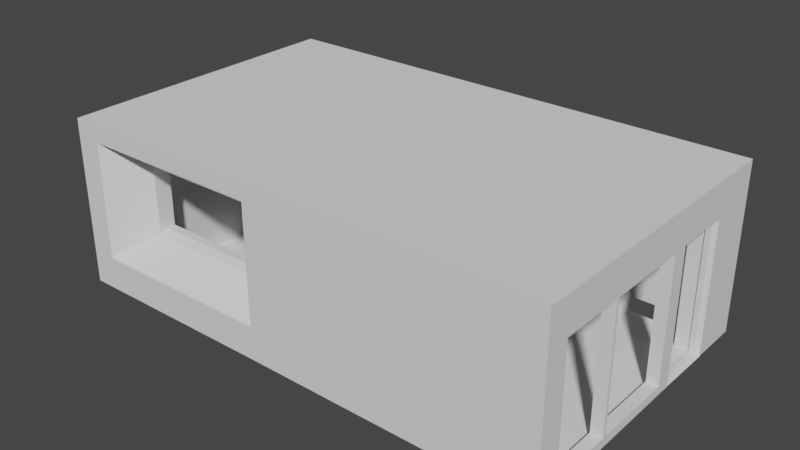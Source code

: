 # Source: walls1.blend  (saved by Blender 4.0.36; exported with 4.5.12 LTS)
import bpy
from mathutils import Matrix  # noqa: F401  (used for matrix-valued properties, if any)

bpy.ops.wm.read_factory_settings(use_empty=True)
scene = bpy.context.scene
scene.name = 'Scene'

# ---- collections
col_collection = bpy.data.collections.new('Collection'); scene.collection.children.link(col_collection)

# ---- materials (node trees are filled in below, after node groups)
mat_ceiling = bpy.data.materials.new('ceiling')
mat_ceiling.use_transparent_shadow = False
mat_floor = bpy.data.materials.new('floor')
mat_floor.use_transparent_shadow = False
mat_floor.roughness = 1.0
mat_bedroomwall = bpy.data.materials.new('bedroomwall')
mat_bedroomwall.use_transparent_shadow = False
mat_bedroomwall.roughness = 1.0
mat_bedback_wall = bpy.data.materials.new('bedback_wall')
mat_bedback_wall.use_transparent_shadow = False
mat_roomwall = bpy.data.materials.new('roomwall')
mat_roomwall.use_transparent_shadow = False
mat_doorframe = bpy.data.materials.new('doorframe')
mat_doorframe.use_transparent_shadow = False
mat_glass_wall_glass4 = bpy.data.materials.new('glass_wall_glass4')
mat_glass_wall_glass4.use_transparent_shadow = False
mat_glass_wall_glass4.roughness = 1.0
mat_bedroom_wall4 = bpy.data.materials.new('bedroom_wall4')
mat_bedroom_wall4.use_transparent_shadow = False
mat_bedroom_wall4.roughness = 1.0
mat_window = bpy.data.materials.new('Window')
mat_window.use_transparent_shadow = False

# ---- material node trees
mat_ceiling.use_nodes = True; mat_ceiling.node_tree.nodes.clear()
_N = mat_ceiling.node_tree.nodes; _L = mat_ceiling.node_tree.links
n0 = _N.new('ShaderNodeBsdfPrincipled'); n0.name = 'Principled BSDF'; n0.location = (10, 300)
n0.inputs[3].default_value = 1.45
n1 = _N.new('ShaderNodeOutputMaterial'); n1.name = 'Material Output'; n1.location = (300, 300)
_L.new(n0.outputs[0], n1.inputs[0])
n1.is_active_output = True
mat_floor.use_nodes = True; mat_floor.node_tree.nodes.clear()
_N = mat_floor.node_tree.nodes; _L = mat_floor.node_tree.links
n0 = _N.new('ShaderNodeBsdfPrincipled'); n0.name = 'Principled BSDF'; n0.location = (0, 300)
n0.distribution = 'GGX'
n0.subsurface_method = 'RANDOM_WALK_SKIN'
n0.inputs[2].default_value = 1.0
n0.inputs[3].default_value = 1.45
n0.inputs[13].default_value = 0.0
n0.inputs[27].default_value = (0.0, 0.0, 0.0, 1.0)
n0.inputs[28].default_value = 1.0
n1 = _N.new('ShaderNodeOutputMaterial'); n1.name = 'Material Output'; n1.location = (280, 300)
_L.new(n0.outputs[0], n1.inputs[0])
n1.is_active_output = True
mat_bedroomwall.use_nodes = True; mat_bedroomwall.node_tree.nodes.clear()
_N = mat_bedroomwall.node_tree.nodes; _L = mat_bedroomwall.node_tree.links
n0 = _N.new('ShaderNodeBsdfPrincipled'); n0.name = 'Principled BSDF'; n0.location = (0, 300)
n0.distribution = 'GGX'
n0.subsurface_method = 'RANDOM_WALK_SKIN'
n0.inputs[2].default_value = 1.0
n0.inputs[3].default_value = 1.45
n0.inputs[13].default_value = 0.0
n0.inputs[27].default_value = (0.0, 0.0, 0.0, 1.0)
n0.inputs[28].default_value = 1.0
n1 = _N.new('ShaderNodeOutputMaterial'); n1.name = 'Material Output'; n1.location = (280, 300)
_L.new(n0.outputs[0], n1.inputs[0])
n1.is_active_output = True
mat_bedback_wall.use_nodes = True; mat_bedback_wall.node_tree.nodes.clear()
_N = mat_bedback_wall.node_tree.nodes; _L = mat_bedback_wall.node_tree.links
n0 = _N.new('ShaderNodeBsdfPrincipled'); n0.name = 'Principled BSDF'; n0.location = (10, 300)
n0.distribution = 'GGX'
n0.subsurface_method = 'RANDOM_WALK_SKIN'
n0.inputs[3].default_value = 1.45
n0.inputs[27].default_value = (0.0, 0.0, 0.0, 1.0)
n0.inputs[28].default_value = 1.0
n1 = _N.new('ShaderNodeOutputMaterial'); n1.name = 'Material Output'; n1.location = (300, 300)
_L.new(n0.outputs[0], n1.inputs[0])
n1.is_active_output = True
mat_roomwall.use_nodes = True; mat_roomwall.node_tree.nodes.clear()
_N = mat_roomwall.node_tree.nodes; _L = mat_roomwall.node_tree.links
n0 = _N.new('ShaderNodeBsdfPrincipled'); n0.name = 'Principled BSDF'; n0.location = (10, 300)
n0.inputs[3].default_value = 1.45
n1 = _N.new('ShaderNodeOutputMaterial'); n1.name = 'Material Output'; n1.location = (300, 300)
_L.new(n0.outputs[0], n1.inputs[0])
n1.is_active_output = True
mat_doorframe.use_nodes = True; mat_doorframe.node_tree.nodes.clear()
_N = mat_doorframe.node_tree.nodes; _L = mat_doorframe.node_tree.links
n0 = _N.new('ShaderNodeBsdfPrincipled'); n0.name = 'Principled BSDF'; n0.location = (10, 300)
n0.inputs[3].default_value = 1.45
n1 = _N.new('ShaderNodeOutputMaterial'); n1.name = 'Material Output'; n1.location = (300, 300)
_L.new(n0.outputs[0], n1.inputs[0])
n1.is_active_output = True
mat_glass_wall_glass4.use_nodes = True; mat_glass_wall_glass4.node_tree.nodes.clear()
_N = mat_glass_wall_glass4.node_tree.nodes; _L = mat_glass_wall_glass4.node_tree.links
n0 = _N.new('ShaderNodeBsdfPrincipled'); n0.name = 'Principled BSDF'; n0.location = (0, 300)
n0.distribution = 'GGX'
n0.subsurface_method = 'RANDOM_WALK_SKIN'
n0.inputs[2].default_value = 1.0
n0.inputs[3].default_value = 1.45
n0.inputs[13].default_value = 0.0
n0.inputs[27].default_value = (0.0, 0.0, 0.0, 1.0)
n0.inputs[28].default_value = 1.0
n1 = _N.new('ShaderNodeOutputMaterial'); n1.name = 'Material Output'; n1.location = (280, 300)
_L.new(n0.outputs[0], n1.inputs[0])
n1.is_active_output = True
mat_bedroom_wall4.use_nodes = True; mat_bedroom_wall4.node_tree.nodes.clear()
_N = mat_bedroom_wall4.node_tree.nodes; _L = mat_bedroom_wall4.node_tree.links
n0 = _N.new('ShaderNodeBsdfPrincipled'); n0.name = 'Principled BSDF'; n0.location = (0, 300)
n0.distribution = 'GGX'
n0.subsurface_method = 'RANDOM_WALK_SKIN'
n0.inputs[2].default_value = 1.0
n0.inputs[3].default_value = 1.45
n0.inputs[13].default_value = 0.0
n0.inputs[27].default_value = (0.0, 0.0, 0.0, 1.0)
n0.inputs[28].default_value = 1.0
n1 = _N.new('ShaderNodeOutputMaterial'); n1.name = 'Material Output'; n1.location = (280, 300)
_L.new(n0.outputs[0], n1.inputs[0])
n1.is_active_output = True
mat_window.use_nodes = True; mat_window.node_tree.nodes.clear()
_N = mat_window.node_tree.nodes; _L = mat_window.node_tree.links
n0 = _N.new('ShaderNodeBsdfPrincipled'); n0.name = 'Principled BSDF'; n0.location = (10, 300)
n0.distribution = 'GGX'
n0.subsurface_method = 'RANDOM_WALK_SKIN'
n0.inputs[3].default_value = 1.45
n0.inputs[27].default_value = (0.0, 0.0, 0.0, 1.0)
n0.inputs[28].default_value = 1.0
n1 = _N.new('ShaderNodeOutputMaterial'); n1.name = 'Material Output'; n1.location = (300, 300)
_L.new(n0.outputs[0], n1.inputs[0])
n1.is_active_output = True

# ---- world
world_world = bpy.data.worlds.new('World'); scene.world = world_world
world_world.use_nodes = True; world_world.node_tree.nodes.clear()
_N = world_world.node_tree.nodes; _L = world_world.node_tree.links
n0 = _N.new('ShaderNodeOutputWorld'); n0.name = 'World Output'; n0.location = (300, 300)
n1 = _N.new('ShaderNodeBackground'); n1.name = 'Background'; n1.location = (10, 300)
n1.inputs[0].default_value = (0.05088, 0.05088, 0.05088, 1.0)
_L.new(n1.outputs[0], n0.inputs[0])
n0.is_active_output = True
world_world.color = (0.05088, 0.05088, 0.05088)
world_world.use_sun_shadow = False
world_world.sun_shadow_jitter_overblur = 0.0

# ---- meshes
me_floor_mesh_001 = bpy.data.meshes.new('floor_mesh.001')
me_floor_mesh_001.from_pydata([(308.5, 0.0, 363.9), (116.0, 0.0, 363.9), (116.0, 0.0, 161.6), (308.5, 0.0, 161.6), (454.4, 0.0, 161.6), (454.4, 0.0, 363.9), (475.4, 0.0, 363.9), (475.4, 0.0, 161.6), (454.1, 0.0, 96.26), (475.4, 0.0, 101.5), (308.5, 0.0, 96.26), (454.7, 0.0, 91.8), (475.4, 0.0, 96.97), (308.5, 0.0, 91.8), (454.4, 0.0, 61.8), (475.4, 0.0, 69.5), (308.5, 0.0, 61.8), (454.4, 0.0, -29.04), (475.4, 0.0, -29.04), (478.2, 0.1122, 69.26), (478.2, 0.1122, -28.8), (308.5, 0.0, -29.04), (454.4, 0.0, -59.55), (308.5, 0.0, -59.55), (116.0, 0.0, -29.04), (116.0, 0.0, -59.55), (116.0, 0.0, 91.78), (116.0, 0.0, 96.28), (478.4, 1.437, -25.95), (486.9, 1.437, -25.95), (486.9, 1.437, 66.41), (478.4, 1.437, 66.41), (494.7, 0.0, 69.5), (491.8, 0.263, -28.48), (495.0, -1.099, -28.73), (491.8, 0.263, 68.93), (116.0, 0.0, 61.8), (116.0, 4.135e-06, 146.6), (113.3, 0.3081, 145.7), (113.3, 0.3081, 62.61), (113.1, 1.6, 142.3), (113.1, 1.6, 66.03), (97.49, 7.629e-06, 146.6), (-278.4, -3.075e-06, 1.471), (97.52, -7.629e-06, 61.8), (-278.4, -2.609e-05, 306.3), (101.4, 1.6, 66.03), (101.2, 0.3844, 62.81), (419.0, 0.1519, -68.35), (354.6, 7.629e-06, -71.94), (419.9, 3.815e-06, -72.0), (355.1, 0.1519, -68.35), (424.4, 0.002369, -71.89), (425.0, 0.1519, -68.35), (454.4, 0.0, -71.94), (453.9, 0.1519, -68.35), (451.2, 0.9594, -68.35), (451.2, 0.9594, -61.06), (424.0, 0.9594, -61.06), (424.0, 0.9594, -68.35), (418.0, 0.9594, -61.06), (418.0, 0.9594, -68.35), (357.8, 0.9594, -68.35), (357.8, 0.9594, -61.06), (354.6, 7.629e-06, -59.55), (424.4, 3.815e-06, -59.55), (453.6, 0.2323, -61.06), (424.9, 0.2323, -61.06), (419.9, 3.815e-06, -59.55), (418.9, 0.2323, -61.06), (355.4, 0.2324, -61.06), (97.52, -3.075e-06, 1.471), (-278.4, -1.427e-05, 149.7), (-278.4, -7.86e-06, 64.86), (6.084, -2.609e-05, 306.3), (6.296, -3.075e-06, 1.471), (5.875, -1.116e-05, 63.01), (5.148, -1.113e-06, 147.2), (-39.92, -1.293e-05, 63.62), (-40.41, -5.514e-06, 147.9), (-39.99, 4.555e-06, 306.3), (-39.57, -3.075e-06, 1.471), (-235.9, -2.021e-05, 64.15), (-235.7, -2.389e-05, 149.1), (-235.9, -2.596e-05, 306.3), (-235.5, -3.075e-06, 1.471), (-278.4, -2.413e-05, 280.3), (97.52, -2.417e-05, 280.9), (6.084, -2.417e-05, 280.9), (-39.91, -1.396e-05, 281.4), (-235.2, -3.471e-05, 279.9), (116.0, 3e-06, -59.55), (116.0, 33.96, -59.55), (116.0, 217.1, -59.55), (354.6, 272.1, -59.55), (116.0, 272.1, -59.55), (116.0, 3e-06, 363.9), (116.0, 33.96, 146.6), (116.0, 33.96, 363.9), (116.0, 217.1, 363.9), (116.0, 272.1, 146.6), (116.0, 272.1, 363.9), (454.4, 3e-06, -59.55), (454.4, 33.96, -29.04), (454.4, 3e-06, -29.04), (454.4, 33.96, -59.55), (454.4, 217.1, -29.04), (454.4, 217.1, -59.55), (454.4, 272.1, -28.89), (454.4, 272.1, -59.55), (116.0, 3e-06, -29.04), (116.0, 33.96, -29.04), (116.0, 3e-06, 61.8), (116.0, 33.96, 61.8), (116.0, 217.1, -29.04), (116.0, 272.1, -29.82), (116.0, 217.1, 61.8), (475.4, 33.96, -29.04), (475.4, 3e-06, -29.04), (475.5, 217.2, -29.04), (475.5, 272.2, -29.04), (478.4, 1.437, -25.95), (486.9, 35.13, -25.95), (486.9, 1.437, -25.95), (478.4, 35.13, -25.95), (486.9, 214.4, -25.95), (478.4, 214.4, -25.95), (486.9, 1.437, 66.41), (478.4, 35.13, 66.41), (478.4, 1.437, 66.41), (486.9, 35.13, 66.41), (478.4, 191.9, 66.41), (486.9, 191.9, 66.41), (478.4, 214.4, 66.41), (486.9, 214.4, 66.41), (478.2, 34.05, -28.8), (478.2, 0.1122, -28.8), (478.2, 216.9, -28.8), (475.5, 3e-06, 69.5), (478.2, 0.1122, 69.26), (478.2, 34.05, 69.26), (475.5, 29.25, 69.5), (478.2, 193.7, 69.26), (475.5, 199.8, 69.5), (478.2, 216.9, 69.26), (475.5, 217.2, 69.5), (494.7, 33.96, 69.5), (491.8, 0.263, 68.93), (494.7, 3e-06, 69.5), (491.8, 34.17, 68.93), (494.7, 193.8, 69.5), (491.8, 193.5, 68.93), (494.7, 217.7, 69.5), (491.8, 217.5, 68.93), (495.0, 218.0, -28.73), (491.8, 217.5, -28.48), (495.0, 33.92, -28.73), (491.8, 34.17, -28.48), (495.0, -1.099, -28.73), (491.8, 0.263, -28.48), (308.5, 3e-06, 363.9), (308.5, 33.96, 363.9), (454.4, 3e-06, 363.9), (454.4, 33.96, 363.9), (475.5, 3.951e-06, 363.9), (475.5, 33.97, 363.9), (308.5, 217.1, 363.9), (308.5, 272.1, 363.9), (454.4, 217.1, 363.9), (475.5, 217.5, 363.9), (475.5, 272.2, 363.9), (116.0, 217.1, 146.6), (116.0, 0.0, 61.8), (116.0, 33.96, 61.8), (116.0, 217.1, 61.8), (113.3, 34.32, 145.7), (113.3, 216.3, 145.7), (113.3, 34.32, 62.61), (113.3, 216.3, 62.61), (113.1, 212.7, 142.3), (113.1, 35.86, 142.3), (113.1, 212.7, 66.03), (113.1, 35.86, 66.03), (101.4, 35.86, 142.3), (101.4, 1.6, 142.3), (101.4, 212.7, 142.3), (101.4, 35.86, 66.03), (101.4, 212.7, 66.03), (97.52, 33.96, 61.8), (97.52, 217.1, 61.8), (97.52, 272.1, 61.8), (97.49, 33.96, 146.6), (97.49, 217.1, 146.6), (97.49, 272.1, 146.6), (101.1, 0.3844, 145.5), (101.1, 34.41, 145.5), (101.1, 216.1, 145.5), (101.2, 34.41, 62.81), (101.2, 216.1, 62.81), (451.2, 0.9594, -68.35), (451.2, 35.23, -61.06), (451.2, 0.9594, -61.06), (451.2, 35.23, -68.35), (451.2, 214.2, -61.06), (451.2, 214.2, -68.35), (357.8, 0.9594, -61.06), (357.8, 35.23, -68.35), (357.8, 0.9594, -68.35), (357.8, 35.23, -61.06), (357.8, 214.2, -68.35), (357.8, 214.2, -61.06), (453.6, 0.2323, -61.06), (453.6, 34.26, -61.06), (355.4, 34.26, -61.06), (355.4, 0.2324, -61.06), (355.4, 216.4, -61.06), (453.6, 216.4, -61.06), (354.6, 33.96, -59.55), (354.6, 1.144e-05, -59.55), (354.6, 217.1, -59.55), (454.4, 3.815e-06, -59.55), (454.4, 33.96, -59.55), (454.4, 217.1, -59.55), (495.0, 217.8, 96.5), (495.0, 14.47, 235.2), (495.0, 217.8, 348.8), (475.6, 272.3, 69.53), (475.6, 272.3, 96.3), (475.6, 217.8, 96.46), (475.6, 199.8, 96.46), (475.6, 29.25, 96.46), (475.6, 217.8, 235.2), (475.6, 14.47, 96.45), (475.6, 272.3, 235.2), (475.6, 3e-06, 96.43), (475.6, 3e-06, 235.2), (475.6, 272.3, 240.8), (475.6, 14.47, 235.2), (475.6, 217.8, 240.8), (475.6, 14.47, 240.8), (475.6, 3e-06, 240.8), (475.6, 3e-06, 348.8), (475.6, 217.8, 348.8), (475.6, 14.47, 348.8), (475.6, 34.02, 348.8), (475.6, 272.3, 348.8), (495.0, 34.02, 348.8), (495.0, 199.8, 96.5), (495.0, 29.25, 96.5), (495.0, 14.47, 96.5), (495.0, 217.8, 235.2), (495.0, 217.8, 240.8), (495.0, 14.47, 240.8), (495.0, 14.47, 348.8), (-235.9, 33.96, 306.3), (-39.99, 33.96, 306.3), (-235.7, 272.1, 306.3), (-39.87, 272.1, 306.3), (-235.9, 217.1, 306.3), (-39.99, 217.1, 306.3), (-235.9, 101.7, 306.3), (-39.99, 210.3, 306.3), (-235.9, 210.3, 306.3), (-39.99, 101.7, 306.3), (-278.4, 33.96, 1.471), (-278.4, 217.1, 1.471), (-278.4, 272.1, 1.471), (-278.4, 33.96, 306.3), (-278.4, 217.1, 306.3), (-278.4, 272.1, 306.3), (6.084, 33.96, 306.3), (6.084, 217.1, 306.3), (6.084, 272.1, 306.3), (6.084, 33.96, 280.9), (6.084, 217.1, 280.9), (6.084, 272.1, 280.9), (97.52, 33.96, 280.9), (97.52, 217.1, 280.9), (97.52, 272.1, 280.9), (97.52, 217.1, 1.471), (97.52, 33.96, 1.471), (97.52, 272.1, 1.471), (-235.9, 210.3, 310.9), (-39.99, 101.7, 310.9), (-235.9, 101.7, 310.9), (-39.99, 210.3, 310.9), (-235.9, 210.3, 319.0), (-39.99, 101.7, 319.0), (-235.9, 101.7, 319.0), (-39.99, 210.3, 319.0), (6.296, 33.96, 1.471), (-39.57, 217.1, 1.471), (-278.4, 33.96, 64.86), (-278.4, 272.1, 149.7), (6.296, 272.1, 1.471), (-278.4, 217.1, 149.7), (116.0, 272.1, 161.6), (308.5, 272.1, 161.6), (454.4, 272.1, 363.9), (308.5, 272.1, 121.4), (116.0, 272.1, 61.8), (454.4, 272.1, 161.4), (475.4, 272.1, 363.9), (475.4, 272.1, 161.4), (454.4, 272.1, 104.6), (475.4, 272.1, 101.4), (308.5, 272.1, 80.34), (454.4, 272.1, 93.97), (475.4, 272.1, 96.85), (308.5, 272.1, 69.48), (454.4, 272.1, 69.52), (475.4, 272.1, 69.53), (308.5, 272.1, -28.76), (308.5, 272.1, -59.55), (475.4, 272.1, -29.04), (6.296, 217.1, 1.471), (-278.4, 272.1, 64.86), (-278.4, 33.96, 149.7), (6.024, 272.1, 62.63), (5.996, 272.1, 147.2), (-278.4, 272.1, 280.3), (-278.4, 217.1, 280.3), (-278.4, 33.96, 280.3), (-278.4, 217.1, 64.86), (-235.5, 217.1, 1.471), (-39.57, 272.1, 1.471), (-235.5, 272.1, 1.471), (-235.5, 33.96, 1.471), (-39.57, 33.96, 1.471), (-39.82, 272.1, 147.6), (-235.6, 272.1, 149.3), (-235.6, 272.1, 64.52), (-39.79, 272.1, 62.99), (-235.6, 272.1, 280.4), (-39.74, 272.1, 280.8)], [], [(17, 14, 15), (18, 17, 15), (33, 29, 35), (29, 30, 35), (2, 1, 0), (0, 3, 2), (4, 3, 0), (0, 5, 4), (4, 5, 6), (6, 7, 4), (8, 4, 7), (7, 9, 8), (3, 4, 8), (8, 10, 3), (2, 3, 10), (10, 27, 2), (11, 8, 9), (9, 12, 11), (13, 10, 8), (8, 11, 13), (14, 11, 12), (12, 15, 14), (11, 14, 16), (16, 13, 11), (16, 14, 17), (17, 21, 16), (18, 15, 19), (19, 20, 18), (21, 17, 22), (22, 23, 21), (24, 21, 23), (23, 25, 24), (21, 24, 172), (172, 16, 21), (13, 16, 172), (172, 26, 13), (10, 13, 26), (26, 27, 10), (30, 29, 28), (28, 31, 30), (32, 34, 33), (33, 35, 32), (31, 28, 20), (20, 19, 31), (39, 38, 37), (36, 39, 37), (41, 40, 38), (38, 39, 41), (41, 46, 184, 40), (42, 194, 47, 44), (194, 184, 46, 47), (51, 48, 50, 49), (53, 52, 50, 48), (55, 54, 52, 53), (59, 58, 57, 56), (61, 60, 58, 59), (63, 60, 61, 62), (53, 59, 56, 55), (48, 61, 59, 53), (62, 61, 48, 51), (65, 22, 66), (66, 67, 65), (68, 65, 67), (67, 69, 68), (64, 68, 69), (69, 70, 64), (67, 66, 57), (57, 58, 67), (69, 67, 58), (58, 60, 69), (70, 69, 60), (60, 63, 70), (85, 43, 73, 82), (83, 82, 73, 72), (89, 80, 74, 88), (42, 44, 76, 77), (71, 75, 76, 44), (90, 84, 80, 89), (77, 76, 78, 79), (75, 81, 78, 76), (86, 45, 84, 90), (79, 78, 82, 83), (81, 85, 82, 78), (72, 86, 90, 83), (83, 90, 89, 79), (79, 89, 88, 77), (77, 88, 87, 42), (92, 91, 218, 217), (93, 92, 217, 219), (95, 93, 219, 94), (98, 96, 37, 97), (99, 98, 97, 171), (101, 99, 171, 100), (105, 102, 104, 103), (107, 105, 103, 106), (109, 107, 106, 108), (111, 110, 91, 92), (113, 112, 110, 111), (114, 111, 92, 93), (116, 113, 111, 114), (115, 114, 93, 95), (300, 116, 114, 115), (171, 116, 300, 100), (103, 104, 118, 117), (106, 103, 117, 119), (108, 106, 119, 120), (124, 121, 123, 122), (126, 124, 122, 125), (109, 94, 219, 107), (130, 127, 129, 128), (132, 130, 128, 131), (134, 132, 131, 133), (125, 134, 133, 126), (118, 136, 135, 117), (119, 117, 135, 137), (141, 140, 139, 138), (143, 142, 140, 141), (145, 144, 142, 143), (149, 146, 148, 147), (130, 149, 147, 127), (151, 150, 146, 149), (132, 151, 149, 130), (153, 152, 150, 151), (134, 153, 151, 132), (155, 154, 152, 153), (125, 155, 153, 134), (119, 137, 144, 145), (157, 156, 154, 155), (159, 158, 156, 157), (122, 157, 155, 125), (123, 159, 157, 122), (140, 128, 129, 139), (142, 131, 128, 140), (144, 133, 131, 142), (124, 135, 136, 121), (135, 124, 126, 137), (137, 126, 133, 144), (161, 160, 96, 98), (163, 162, 160, 161), (166, 161, 98, 99), (165, 164, 162, 163), (168, 163, 161, 166), (167, 166, 99, 101), (169, 165, 163, 168), (298, 168, 166, 167), (170, 169, 168, 298), (37, 38, 175, 97), (171, 97, 175, 176), (173, 177, 39, 172), (174, 178, 177, 173), (171, 176, 178, 174), (175, 180, 179, 176), (38, 40, 180, 175), (176, 179, 181, 178), (182, 177, 178, 181), (177, 182, 41, 39), (180, 40, 184, 183), (179, 180, 183, 185), (186, 46, 41, 182), (187, 186, 182, 181), (189, 192, 193, 190), (181, 179, 185, 187), (191, 195, 194, 42), (192, 196, 195, 191), (44, 47, 197, 188), (189, 188, 197, 198), (189, 198, 196, 192), (183, 195, 196, 185), (195, 183, 184, 194), (186, 197, 47, 46), (197, 186, 187, 198), (198, 187, 185, 196), (202, 199, 201, 200), (204, 202, 200, 203), (208, 205, 207, 206), (210, 208, 206, 209), (203, 210, 209, 204), (212, 200, 201, 211), (214, 205, 208, 213), (213, 208, 210, 215), (215, 210, 203, 216), (216, 203, 200, 212), (221, 212, 211, 220), (222, 216, 212, 221), (218, 214, 213, 217), (219, 217, 213, 215), (219, 215, 216, 222), (226, 120, 119, 145), (228, 227, 226, 145), (229, 228, 145, 143), (230, 229, 143, 141), (233, 227, 228, 231), (237, 232, 234, 235), (238, 236, 233, 231), (239, 238, 231, 237), (240, 239, 237, 235), (243, 239, 240, 241), (245, 236, 238, 242), (170, 245, 242, 169), (229, 247, 223, 228), (230, 248, 247, 229), (232, 249, 248, 230), (246, 253, 243, 244), (223, 250, 231, 228), (232, 237, 224, 249), (239, 243, 253, 252), (251, 225, 242, 238), (252, 251, 238, 239), (237, 231, 250, 224), (251, 252, 224, 250), (225, 246, 244, 242), (242, 244, 165, 169), (244, 243, 241, 164, 165), (232, 230, 141, 138, 234), (259, 261, 262, 258), (257, 259, 258, 256), (255, 80, 84, 254), (263, 255, 254, 260), (327, 324, 265, 264), (85, 327, 264, 43), (324, 326, 266, 265), (322, 321, 268, 267), (86, 322, 267, 45), (321, 320, 269, 268), (80, 255, 270, 74), (257, 272, 271, 259), (84, 45, 267, 254), (270, 271, 274, 273), (74, 270, 273, 88), (271, 272, 275, 274), (273, 274, 277, 276), (88, 273, 276, 87), (274, 275, 278, 277), (87, 276, 191, 42), (276, 277, 192, 191), (277, 278, 193, 192), (256, 258, 268, 269), (259, 271, 270, 255, 263, 261), (262, 260, 254, 267, 268, 258), (189, 190, 281, 279), (44, 188, 280, 71), (188, 189, 279, 280), (260, 284, 283, 263), (262, 282, 284, 260), (261, 263, 283, 285), (262, 261, 285, 282), (285, 283, 287, 289), (282, 285, 289, 286), (284, 288, 287, 283), (282, 286, 288, 284), (306, 299, 300), (309, 306, 300), (167, 101, 296), (296, 297, 167), (298, 167, 297), (297, 301, 298), (299, 297, 296), (296, 300, 299), (301, 297, 299), (299, 304, 301), (302, 298, 301), (301, 303, 302), (303, 301, 304), (304, 305, 303), (304, 299, 306), (306, 307, 304), (305, 304, 307), (307, 308, 305), (307, 306, 309), (309, 310, 307), (309, 300, 115), (115, 312, 309), (308, 307, 310), (310, 311, 308), (310, 309, 312), (312, 108, 310), (312, 115, 95), (95, 313, 312), (311, 310, 108), (108, 314, 311), (108, 312, 313), (313, 109, 108), (294, 281, 190, 318), (331, 330, 293, 316), (333, 320, 293, 330), (278, 275, 319, 193), (190, 193, 319, 318), (325, 294, 318, 332), (279, 281, 294, 315), (256, 269, 320, 333), (71, 280, 290, 75), (280, 279, 315, 290), (323, 316, 293, 295), (73, 292, 317, 72), (292, 323, 295, 317), (264, 265, 323, 292), (43, 264, 292, 73), (265, 266, 316, 323), (295, 293, 320, 321), (72, 317, 322, 86), (317, 295, 321, 322), (272, 257, 334, 275), (257, 256, 333, 334), (266, 326, 331, 316), (326, 325, 332, 331), (275, 334, 329, 319), (334, 333, 330, 329), (318, 319, 329, 332), (332, 329, 330, 331), (315, 294, 325, 291), (291, 325, 326, 324), (75, 290, 328, 81), (81, 328, 327, 85), (290, 315, 291, 328), (328, 291, 324, 327)])
me_floor_mesh_001.polygons.foreach_set('material_index', [1, 1, 1, 1, 1, 1, 1, 1, 1, 1, 1, 1, 1, 1, 1, 1, 1, 1, 1, 1, 1, 1, 1, 1, 1, 1, 1, 1, 1, 1, 1, 1, 1, 1, 1, 1, 1, 1, 1, 1, 1, 1, 1, 1, 5, 5, 5, 5, 5, 5, 5, 1, 1, 1, 1, 1, 1, 1, 1, 1, 1, 1, 1, 1, 1, 1, 1, 1, 1, 1, 1, 1, 1, 1, 1, 1, 1, 1, 1, 1, 1, 1, 1, 1, 1, 1, 1, 2, 2, 2, 2, 2, 2, 2, 2, 2, 2, 2, 2, 2, 2, 2, 2, 2, 2, 2, 2, 2, 2, 2, 2, 2, 2, 2, 2, 2, 2, 2, 2, 2, 2, 2, 2, 2, 2, 2, 2, 2, 2, 2, 2, 2, 2, 2, 2, 2, 2, 3, 3, 3, 3, 3, 3, 3, 3, 3, 5, 5, 5, 5, 5, 5, 5, 5, 5, 5, 5, 5, 5, 5, 4, 5, 5, 5, 5, 5, 5, 5, 5, 5, 5, 5, 2, 2, 2, 2, 2, 2, 2, 2, 2, 2, 2, 2, 2, 2, 2, 2, 2, 2, 2, 2, 2, 2, 2, 2, 2, 2, 2, 2, 2, 2, 2, 2, 2, 2, 2, 2, 2, 2, 2, 2, 2, 2, 4, 4, 4, 4, 4, 4, 4, 4, 4, 4, 4, 4, 4, 4, 4, 4, 4, 4, 4, 4, 4, 4, 4, 4, 4, 4, 4, 4, 2, 2, 2, 2, 2, 2, 2, 2, 0, 0, 0, 0, 0, 0, 0, 0, 0, 0, 0, 0, 0, 0, 0, 0, 0, 0, 0, 0, 0, 0, 0, 0, 0, 0, 0, 0, 0, 0, 0, 0, 0, 0, 0, 0, 0, 0, 4, 0, 4, 4, 4, 4, 4, 4, 4, 4, 4, 4, 4, 0, 0, 0, 0, 0, 0, 0, 0, 4, 4, 4, 4, 4, 4])
_uv = me_floor_mesh_001.uv_layers.new(name='UVMap')
_uv.uv.foreach_set('vector', [0.2428, 0.282, 0.2428, 0.2168, 0.2579, 0.2113, 0.2579, 0.282, 0.2428, 0.282, 0.2579, 0.2113, 0.8357, 0.2743, 0.8322, 0.2725, 0.8359, 0.2044, 0.8322, 0.2725, 0.8324, 0.2062, 0.8359, 0.2044, 5.475e-09, 0.1452, 5.475e-09, 0.0, 0.1381, 1.82e-05, 0.1381, 1.82e-05, 0.1381, 0.1452, 5.475e-09, 0.1452, 0.2428, 0.1452, 0.1381, 0.1452, 0.1381, 1.82e-05, 0.1381, 1.82e-05, 0.2428, 3.198e-05, 0.2428, 0.1452, 0.2428, 0.1452, 0.2428, 3.198e-05, 0.2579, 3.397e-05, 0.2579, 3.397e-05, 0.2579, 0.1452, 0.2428, 0.1452, 0.2426, 0.1921, 0.2428, 0.1452, 0.2579, 0.1452, 0.2579, 0.1452, 0.2579, 0.1883, 0.2426, 0.1921, 0.1381, 0.1452, 0.2428, 0.1452, 0.2426, 0.1921, 0.2426, 0.1921, 0.1381, 0.1921, 0.1381, 0.1452, 5.475e-09, 0.1452, 0.1381, 0.1452, 0.1381, 0.1921, 0.1381, 0.1921, 5.475e-09, 0.1921, 5.475e-09, 0.1452, 0.243, 0.1953, 0.2426, 0.1921, 0.2579, 0.1883, 0.2579, 0.1883, 0.2579, 0.1916, 0.243, 0.1953, 0.1381, 0.1953, 0.1381, 0.1921, 0.2426, 0.1921, 0.2426, 0.1921, 0.243, 0.1953, 0.1381, 0.1953, 0.2428, 0.2168, 0.243, 0.1953, 0.2579, 0.1916, 0.2579, 0.1916, 0.2579, 0.2113, 0.2428, 0.2168, 0.243, 0.1953, 0.2428, 0.2168, 0.1381, 0.2168, 0.1381, 0.2168, 0.1381, 0.1953, 0.243, 0.1953, 0.1381, 0.2168, 0.2428, 0.2168, 0.2428, 0.282, 0.2428, 0.282, 0.1381, 0.282, 0.1381, 0.2168, 0.2579, 0.282, 0.2579, 0.2113, 0.2599, 0.2115, 0.2599, 0.2115, 0.2599, 0.2819, 0.2579, 0.282, 0.1381, 0.282, 0.2428, 0.282, 0.2428, 0.3039, 0.2428, 0.3039, 0.1381, 0.3039, 0.1381, 0.282, 5.475e-09, 0.282, 0.1381, 0.282, 0.1381, 0.3039, 0.1381, 0.3039, 5.475e-09, 0.3039, 5.475e-09, 0.282, 0.1381, 0.282, 5.475e-09, 0.282, 1.095e-08, 0.2168, 1.095e-08, 0.2168, 0.1381, 0.2168, 0.1381, 0.282, 0.1381, 0.1953, 0.1381, 0.2168, 1.095e-08, 0.2168, 1.095e-08, 0.2168, 5.475e-09, 0.1953, 0.1381, 0.1953, 0.1381, 0.1921, 0.1381, 0.1953, 5.475e-09, 0.1953, 5.475e-09, 0.1953, 5.475e-09, 0.1921, 0.1381, 0.1921, 0.8324, 0.2062, 0.8322, 0.2725, 0.826, 0.2725, 0.826, 0.2725, 0.8262, 0.2062, 0.8324, 0.2062, 0.838, 0.204, 0.838, 0.2745, 0.8357, 0.2743, 0.8357, 0.2743, 0.8359, 0.2044, 0.838, 0.204, 0.1683, 0.7654, 0.1683, 0.8317, 0.1674, 0.8337, 0.1674, 0.8337, 0.1674, 0.7633, 0.1683, 0.7654, 0.8198, 0.5647, 0.8198, 0.505, 0.8217, 0.5044, 0.8217, 0.5652, 0.8198, 0.5647, 0.8217, 0.5044, 0.862, 0.7297, 0.8072, 0.7297, 0.8048, 0.7288, 0.8048, 0.7288, 0.8644, 0.7288, 0.862, 0.7297, 0.8301, 0.5592, 0.8218, 0.5592, 0.8217, 0.5044, 0.8301, 0.5044, 0.4948, 0.5737, 0.4941, 0.5763, 0.4347, 0.5763, 0.434, 0.5737, 0.1603, 0.7633, 0.158, 0.7642, 0.1032, 0.7642, 0.1009, 0.7633, 0.813, 0.2044, 0.813, 0.2502, 0.8104, 0.2509, 0.8104, 0.204, 0.813, 0.2545, 0.8104, 0.2541, 0.8104, 0.2509, 0.813, 0.2502, 0.813, 0.2753, 0.8104, 0.2756, 0.8104, 0.2541, 0.813, 0.2545, 0.81, 0.5519, 0.8152, 0.5519, 0.8152, 0.5714, 0.81, 0.5714, 0.81, 0.5476, 0.8152, 0.5476, 0.8152, 0.5519, 0.81, 0.5519, 0.8152, 0.5044, 0.8152, 0.5476, 0.81, 0.5476, 0.81, 0.5044, 0.1649, 0.7841, 0.1643, 0.7847, 0.1643, 0.7653, 0.1649, 0.7633, 0.1649, 0.7884, 0.1643, 0.7891, 0.1643, 0.7847, 0.1649, 0.7841, 0.1643, 0.8322, 0.1643, 0.7891, 0.1649, 0.7884, 0.1649, 0.8342, 0.8141, 0.2541, 0.8141, 0.2756, 0.813, 0.2751, 0.813, 0.2751, 0.813, 0.2545, 0.8141, 0.2541, 0.8141, 0.2509, 0.8141, 0.2541, 0.813, 0.2545, 0.813, 0.2545, 0.813, 0.2501, 0.8141, 0.2509, 0.8141, 0.204, 0.8141, 0.2509, 0.813, 0.2501, 0.813, 0.2501, 0.813, 0.2046, 0.8141, 0.204, 0.1674, 0.8132, 0.1674, 0.8338, 0.1669, 0.8321, 0.1669, 0.8321, 0.1669, 0.8126, 0.1674, 0.8132, 0.1674, 0.8089, 0.1674, 0.8132, 0.1669, 0.8126, 0.1669, 0.8126, 0.1669, 0.8083, 0.1674, 0.8089, 0.1674, 0.7633, 0.1674, 0.8089, 0.1669, 0.8083, 0.1669, 0.8083, 0.1669, 0.7651, 0.1674, 0.7633, 0.3907, 0.3347, 0.3907, 0.3039, 0.4362, 0.3039, 0.4357, 0.3344, 0.4967, 0.3345, 0.4357, 0.3344, 0.4362, 0.3039, 0.4971, 0.3039, 0.5916, 0.4751, 0.6094, 0.475, 0.6094, 0.5081, 0.5912, 0.5081, 0.4948, 0.5737, 0.434, 0.5737, 0.4348, 0.5079, 0.4952, 0.5074, 0.3907, 0.5737, 0.3907, 0.5082, 0.4348, 0.5079, 0.434, 0.5737, 0.5905, 0.3349, 0.6094, 0.3344, 0.6094, 0.475, 0.5916, 0.4751, 0.4952, 0.5074, 0.4348, 0.5079, 0.4353, 0.4751, 0.4958, 0.4747, 0.3907, 0.5082, 0.3907, 0.4753, 0.4353, 0.4751, 0.4348, 0.5079, 0.5908, 0.3039, 0.6094, 0.3039, 0.6094, 0.3344, 0.5905, 0.3349, 0.4958, 0.4747, 0.4353, 0.4751, 0.4357, 0.3344, 0.4967, 0.3345, 0.3907, 0.4753, 0.3907, 0.3347, 0.4357, 0.3344, 0.4353, 0.4751, 0.4971, 0.3039, 0.5908, 0.3039, 0.5905, 0.3349, 0.4967, 0.3345, 0.4967, 0.3345, 0.5905, 0.3349, 0.5916, 0.4751, 0.4958, 0.4747, 0.4958, 0.4747, 0.5916, 0.4751, 0.5912, 0.5081, 0.4952, 0.5074, 0.4952, 0.5074, 0.5912, 0.5081, 0.5912, 0.5737, 0.4948, 0.5737, 0.5616, 0.5763, 0.586, 0.5763, 0.586, 0.7475, 0.5616, 0.7475, 0.4301, 0.5763, 0.5616, 0.5763, 0.5616, 0.7475, 0.4301, 0.7475, 0.3907, 0.5763, 0.4301, 0.5763, 0.4301, 0.7475, 0.3907, 0.7475, 0.1709, 0.3039, 0.1953, 0.3039, 0.1953, 0.4599, 0.1709, 0.4599, 0.03947, 0.304, 0.1709, 0.3039, 0.1709, 0.4599, 0.03947, 0.4599, 2.19e-07, 0.304, 0.03947, 0.304, 0.03947, 0.4599, 0.0, 0.4599, 0.586, 0.6007, 0.586, 0.5763, 0.6079, 0.5763, 0.6079, 0.6007, 0.586, 0.7321, 0.586, 0.6007, 0.6079, 0.6007, 0.6078, 0.7321, 0.586, 0.7716, 0.586, 0.7321, 0.6078, 0.7321, 0.6079, 0.7716, 0.1709, 0.5858, 0.1953, 0.5858, 0.1953, 0.6077, 0.1709, 0.6077, 0.1709, 0.5207, 0.1953, 0.5207, 0.1953, 0.5858, 0.1709, 0.5858, 0.03947, 0.5859, 0.1709, 0.5858, 0.1709, 0.6077, 0.03947, 0.6078, 0.03947, 0.5207, 0.1709, 0.5207, 0.1709, 0.5858, 0.03947, 0.5859, 2.19e-07, 0.5864, 0.03947, 0.5859, 0.03947, 0.6078, 2.19e-07, 0.6078, 1.971e-07, 0.5207, 0.03947, 0.5207, 0.03947, 0.5859, 2.19e-07, 0.5864, 0.03947, 0.4599, 0.03947, 0.5207, 1.971e-07, 0.5207, 0.0, 0.4599, 0.08267, 0.7787, 0.08267, 0.8031, 0.06762, 0.8031, 0.06762, 0.7787, 0.08267, 0.6473, 0.08267, 0.7787, 0.06762, 0.7787, 0.06753, 0.6472, 0.08267, 0.6078, 0.08267, 0.6473, 0.06753, 0.6472, 0.06753, 0.6078, 0.1833, 0.739, 0.1833, 0.7632, 0.1771, 0.7632, 0.1771, 0.739, 0.1833, 0.6103, 0.1833, 0.739, 0.1771, 0.739, 0.1771, 0.6103, 0.3907, 0.8191, 0.3907, 0.7475, 0.4301, 0.7475, 0.4301, 0.8191, 0.1894, 0.7388, 0.1894, 0.7629, 0.1833, 0.7629, 0.1833, 0.7388, 0.1894, 0.6263, 0.1894, 0.7388, 0.1833, 0.7388, 0.1833, 0.6263, 0.1894, 0.6101, 0.1894, 0.6263, 0.1833, 0.6263, 0.1833, 0.6101, 0.8199, 0.2725, 0.8197, 0.2062, 0.8259, 0.2062, 0.826, 0.2725, 0.06762, 0.8031, 0.06558, 0.803, 0.06558, 0.7787, 0.06762, 0.7787, 0.06753, 0.6472, 0.06762, 0.7787, 0.06558, 0.7787, 0.06558, 0.6474, 0.8753, 0.7085, 0.8772, 0.7051, 0.8772, 0.7294, 0.8753, 0.7295, 0.8753, 0.5861, 0.8772, 0.5905, 0.8772, 0.7051, 0.8753, 0.7085, 0.8753, 0.5736, 0.8772, 0.5739, 0.8772, 0.5905, 0.8753, 0.5861, 0.193, 0.7394, 0.1951, 0.7396, 0.1951, 0.764, 0.193, 0.7638, 0.1894, 0.7388, 0.193, 0.7394, 0.193, 0.7638, 0.1894, 0.7629, 0.193, 0.6251, 0.1951, 0.6249, 0.1951, 0.7396, 0.193, 0.7394, 0.1894, 0.6263, 0.193, 0.6251, 0.193, 0.7394, 0.1894, 0.7388, 0.193, 0.6079, 0.1951, 0.6078, 0.1951, 0.6249, 0.193, 0.6251, 0.1894, 0.6101, 0.193, 0.6079, 0.193, 0.6251, 0.1894, 0.6263, 0.8164, 0.2743, 0.8141, 0.2745, 0.8141, 0.204, 0.8162, 0.2044, 0.8199, 0.2725, 0.8164, 0.2743, 0.8162, 0.2044, 0.8197, 0.2062, 0.1669, 0.8341, 0.1649, 0.8339, 0.1649, 0.7635, 0.1669, 0.7633, 0.1736, 0.7397, 0.1713, 0.7398, 0.1713, 0.6078, 0.1736, 0.6081, 0.1736, 0.764, 0.1713, 0.765, 0.1713, 0.7398, 0.1736, 0.7397, 0.1771, 0.739, 0.1736, 0.7397, 0.1736, 0.6081, 0.1771, 0.6103, 0.1771, 0.7632, 0.1736, 0.764, 0.1736, 0.7397, 0.1771, 0.739, 0.1713, 0.6321, 0.1692, 0.6329, 0.1692, 0.6087, 0.1713, 0.6078, 0.1713, 0.7467, 0.1692, 0.7454, 0.1692, 0.6329, 0.1713, 0.6321, 0.1713, 0.7633, 0.1692, 0.7616, 0.1692, 0.7454, 0.1713, 0.7467, 0.103, 0.6329, 0.1009, 0.6321, 0.1009, 0.6078, 0.103, 0.6087, 0.1009, 0.6321, 0.103, 0.6329, 0.103, 0.7616, 0.1009, 0.7633, 0.1009, 0.7633, 0.103, 0.7616, 0.1692, 0.7616, 0.1713, 0.7633, 0.7804, 0.6934, 0.8048, 0.6934, 0.8048, 0.8314, 0.7804, 0.8314, 0.7804, 0.5888, 0.8048, 0.5888, 0.8048, 0.6934, 0.7804, 0.6934, 0.649, 0.6934, 0.7804, 0.6934, 0.7804, 0.8314, 0.649, 0.8314, 0.7804, 0.5737, 0.8048, 0.5736, 0.8048, 0.5888, 0.7804, 0.5888, 0.649, 0.5888, 0.7804, 0.5888, 0.7804, 0.6934, 0.649, 0.6934, 0.6095, 0.6934, 0.649, 0.6934, 0.649, 0.8314, 0.6095, 0.8314, 0.6487, 0.5736, 0.7804, 0.5737, 0.7804, 0.5888, 0.649, 0.5888, 0.6095, 0.5888, 0.649, 0.5888, 0.649, 0.6934, 0.6095, 0.6934, 0.6094, 0.5736, 0.6487, 0.5736, 0.649, 0.5888, 0.6095, 0.5888, 0.8843, 0.7295, 0.8824, 0.7292, 0.8824, 0.7048, 0.8843, 0.7051, 0.8843, 0.5736, 0.8843, 0.7051, 0.8824, 0.7048, 0.8824, 0.5743, 0.8645, 0.8602, 0.8664, 0.86, 0.8664, 0.8844, 0.8645, 0.8846, 0.8645, 0.7288, 0.8664, 0.7294, 0.8664, 0.86, 0.8645, 0.8602, 0.8179, 0.5044, 0.8198, 0.505, 0.8198, 0.5647, 0.8178, 0.5652, 0.8048, 0.7532, 0.8072, 0.7543, 0.8073, 0.8812, 0.8048, 0.8838, 0.8048, 0.7288, 0.8072, 0.7297, 0.8072, 0.7543, 0.8048, 0.7532, 0.8048, 0.8838, 0.8073, 0.8812, 0.862, 0.8812, 0.8645, 0.8838, 0.862, 0.7543, 0.8644, 0.7532, 0.8645, 0.8838, 0.862, 0.8812, 0.8644, 0.7532, 0.862, 0.7543, 0.862, 0.7297, 0.8644, 0.7288, 0.8927, 0.7006, 0.8927, 0.7252, 0.8843, 0.7252, 0.8843, 0.7006, 0.8927, 0.5736, 0.8927, 0.7006, 0.8843, 0.7006, 0.8843, 0.5736, 0.8889, 0.8564, 0.8889, 0.881, 0.8805, 0.881, 0.8805, 0.8564, 0.8889, 0.7295, 0.8889, 0.8564, 0.8805, 0.8564, 0.8805, 0.7295, 0.9605, 0.4611, 0.9605, 0.4003, 1.0, 0.4003, 1.0, 0.4611, 0.5951, 0.8263, 0.5951, 0.7716, 0.6035, 0.7716, 0.6035, 0.8263, 0.8798, 0.7051, 0.8824, 0.7048, 0.8824, 0.7292, 0.8798, 0.7295, 0.8798, 0.5736, 0.8824, 0.5744, 0.8824, 0.7048, 0.8798, 0.7051, 0.8798, 0.7295, 0.8772, 0.7292, 0.8772, 0.7048, 0.8798, 0.7051, 0.8798, 0.5736, 0.8798, 0.7051, 0.8772, 0.7048, 0.8772, 0.5744, 0.8178, 0.5652, 0.8152, 0.5645, 0.8152, 0.5052, 0.8178, 0.5044, 0.158, 0.7888, 0.1603, 0.7878, 0.1603, 0.9181, 0.158, 0.9157, 0.1603, 0.7878, 0.158, 0.7888, 0.158, 0.7642, 0.1603, 0.7633, 0.1032, 0.7888, 0.1009, 0.7878, 0.1009, 0.7633, 0.1032, 0.7642, 0.1009, 0.7878, 0.1032, 0.7888, 0.1032, 0.9157, 0.1009, 0.9181, 0.1009, 0.9181, 0.1032, 0.9157, 0.158, 0.9157, 0.1603, 0.9181, 0.8675, 0.7534, 0.8675, 0.7288, 0.8728, 0.7288, 0.8728, 0.7534, 0.8675, 0.8818, 0.8675, 0.7534, 0.8728, 0.7534, 0.8727, 0.8818, 0.8753, 0.7541, 0.8753, 0.7295, 0.8805, 0.7295, 0.8805, 0.7541, 0.8753, 0.8825, 0.8753, 0.7541, 0.8805, 0.7541, 0.8805, 0.8825, 0.8047, 0.5714, 0.8047, 0.5044, 0.81, 0.5044, 0.81, 0.5714, 0.8048, 0.7044, 0.8065, 0.7037, 0.8065, 0.7283, 0.8048, 0.7288, 0.8753, 0.7288, 0.8735, 0.7283, 0.8735, 0.7037, 0.8753, 0.7044, 0.8753, 0.7044, 0.8735, 0.7037, 0.8735, 0.5752, 0.8753, 0.5736, 0.8753, 0.5736, 0.8735, 0.5752, 0.8065, 0.5752, 0.8048, 0.5736, 0.8048, 0.5736, 0.8065, 0.5752, 0.8065, 0.7037, 0.8048, 0.7044, 0.6091, 0.6007, 0.608, 0.6009, 0.608, 0.5765, 0.6091, 0.5763, 0.609, 0.7321, 0.6079, 0.7316, 0.608, 0.6009, 0.6091, 0.6007, 0.8664, 0.7288, 0.8675, 0.7289, 0.8675, 0.7534, 0.8664, 0.7532, 0.8664, 0.8846, 0.8664, 0.7532, 0.8675, 0.7534, 0.8675, 0.8841, 0.6079, 0.7321, 0.609, 0.7327, 0.609, 0.8032, 0.608, 0.8037, 0.3907, 0.5152, 0.3906, 0.5859, 0.3511, 0.5859, 0.3511, 0.5152, 0.3516, 0.4958, 0.3907, 0.496, 0.3907, 0.5152, 0.3511, 0.5152, 0.3387, 0.4958, 0.3516, 0.4958, 0.3511, 0.5152, 0.3387, 0.5152, 0.2163, 0.4958, 0.3387, 0.4958, 0.3387, 0.5152, 0.2163, 0.5152, 0.3907, 0.3963, 0.3907, 0.496, 0.3516, 0.4958, 0.3516, 0.3963, 0.2057, 0.3963, 0.2057, 0.4958, 0.1953, 0.4959, 0.1953, 0.3963, 0.3516, 0.3923, 0.3907, 0.3923, 0.3907, 0.3963, 0.3516, 0.3963, 0.2057, 0.3923, 0.3516, 0.3923, 0.3516, 0.3963, 0.2057, 0.3963, 0.1953, 0.3923, 0.2057, 0.3923, 0.2057, 0.3963, 0.1953, 0.3963, 0.2057, 0.3148, 0.2057, 0.3923, 0.1953, 0.3923, 0.1953, 0.3148, 0.3907, 0.3148, 0.3907, 0.3923, 0.3516, 0.3923, 0.3516, 0.3148, 0.3906, 0.3039, 0.3907, 0.3148, 0.3516, 0.3148, 0.3513, 0.3039, 0.9066, 0.5866, 0.8927, 0.5866, 0.8927, 0.5736, 0.9066, 0.5736, 0.9066, 0.709, 0.8927, 0.709, 0.8927, 0.5866, 0.9066, 0.5866, 0.9066, 0.7196, 0.8927, 0.7196, 0.8927, 0.709, 0.9066, 0.709, 0.1852, 0.8969, 0.1852, 0.9109, 0.1713, 0.9109, 0.1713, 0.8969, 0.7505, 0.3036, 0.7505, 0.204, 0.7643, 0.204, 0.7643, 0.3036, 0.7366, 0.3036, 0.7366, 0.204, 0.7505, 0.204, 0.7505, 0.3036, 0.7965, 0.2815, 0.7965, 0.204, 0.8104, 0.204, 0.8104, 0.2815, 0.7826, 0.2815, 0.7826, 0.204, 0.7965, 0.204, 0.7965, 0.2815, 0.8889, 0.8754, 0.8889, 0.7295, 0.9028, 0.7295, 0.9028, 0.8754, 0.9028, 0.8754, 0.9028, 0.7295, 0.9167, 0.7295, 0.9167, 0.8754, 0.1603, 0.9093, 0.1603, 0.7633, 0.1643, 0.7633, 0.1643, 0.9093, 0.1852, 0.765, 0.1852, 0.8969, 0.1713, 0.8969, 0.1713, 0.765, 0.3516, 0.3148, 0.2197, 0.3148, 0.2197, 0.3039, 0.3513, 0.3039, 0.2197, 0.3148, 0.2057, 0.3148, 0.1953, 0.3148, 0.1953, 0.3039, 0.2197, 0.3039, 0.2057, 0.4958, 0.2163, 0.4958, 0.2163, 0.5152, 0.1953, 0.5152, 0.1953, 0.4959, 0.776, 0.03304, 0.7809, 0.03304, 0.7809, 0.1735, 0.776, 0.1735, 0.7366, 0.03295, 0.776, 0.03304, 0.776, 0.1735, 0.7366, 0.1734, 0.9075, 0.03304, 0.9318, 0.03304, 0.9318, 0.1735, 0.9075, 0.1735, 0.8588, 0.03304, 0.9075, 0.03304, 0.9075, 0.1735, 0.8588, 0.1735, 0.7804, 0.3347, 0.6489, 0.3347, 0.6489, 0.3039, 0.7804, 0.3039, 0.8047, 0.3347, 0.7804, 0.3347, 0.7804, 0.3039, 0.8047, 0.3039, 0.6489, 0.3347, 0.6094, 0.3347, 0.6094, 0.3039, 0.6489, 0.3039, 0.3662, 0.6045, 0.2347, 0.6046, 0.2347, 0.5859, 0.3662, 0.5859, 0.3906, 0.6045, 0.3662, 0.6045, 0.3662, 0.5859, 0.3906, 0.5859, 0.2347, 0.6046, 0.1953, 0.6046, 0.1953, 0.5859, 0.2347, 0.5859, 0.9318, 0.03304, 0.9075, 0.03304, 0.9075, 1.396e-06, 0.9318, 1.599e-06, 0.7366, 0.03295, 0.7366, -5.475e-09, 0.776, 3.23e-07, 0.776, 0.03304, 0.9318, 0.1735, 0.9318, 0.204, 0.9075, 0.204, 0.9075, 0.1735, 0.1009, 0.6321, 0.1009, 0.7636, 0.08267, 0.7636, 0.08269, 0.6321, 0.1009, 0.6078, 0.1009, 0.6321, 0.08269, 0.6321, 0.08269, 0.6078, 0.1009, 0.7636, 0.1009, 0.803, 0.08267, 0.803, 0.08267, 0.7636, 2.028e-07, 0.7787, 1.282e-06, 0.6472, 0.06558, 0.6472, 0.06557, 0.7787, -8.818e-10, 0.803, 2.028e-07, 0.7787, 0.06557, 0.7787, 0.06557, 0.803, 1.282e-06, 0.6472, 1.613e-06, 0.6078, 0.06558, 0.6078, 0.06558, 0.6472, 0.8047, 0.3039, 0.8291, 0.3039, 0.8291, 0.4003, 0.8047, 0.4003, 0.8291, 0.3039, 0.9605, 0.3039, 0.9605, 0.4003, 0.8291, 0.4003, 0.9605, 0.3039, 1.0, 0.3039, 1.0, 0.4003, 0.9605, 0.4003, 0.7366, 0.1734, 0.776, 0.1735, 0.776, 0.204, 0.7366, 0.204, 0.776, 0.03304, 0.776, 3.23e-07, 0.9075, 1.396e-06, 0.9075, 0.03304, 0.8588, 0.03304, 0.7809, 0.03304, 0.7809, 0.1735, 0.8588, 0.1735, 0.9075, 0.1735, 0.9075, 0.204, 0.776, 0.204, 0.776, 0.1735, 0.9605, 0.4611, 1.0, 0.4611, 1.0, 0.5044, 0.9605, 0.5044, 0.8047, 0.4611, 0.8291, 0.4611, 0.8291, 0.5044, 0.8047, 0.5044, 0.8291, 0.4611, 0.9605, 0.4611, 0.9605, 0.5044, 0.8291, 0.5044, 0.586, 0.7716, 0.5893, 0.7716, 0.5892, 0.9122, 0.586, 0.9122, 0.7826, 0.2819, 0.7793, 0.2819, 0.7793, 0.204, 0.7826, 0.204, 0.7643, 0.2819, 0.7644, 0.204, 0.7677, 0.204, 0.7676, 0.2819, 0.1951, 0.764, 0.1951, 0.9046, 0.1918, 0.9046, 0.1918, 0.764, 0.7676, 0.2819, 0.7677, 0.204, 0.7735, 0.204, 0.7735, 0.2819, 0.1918, 0.764, 0.1918, 0.9046, 0.186, 0.9046, 0.186, 0.764, 0.5893, 0.7716, 0.5951, 0.7716, 0.5951, 0.9122, 0.5892, 0.9122, 0.7793, 0.2819, 0.7735, 0.2819, 0.7735, 0.204, 0.7793, 0.204, 0.3797, 0.2035, 0.3797, 0.1741, 0.5178, 0.2168, 0.3797, 0.2113, 0.3797, 0.2035, 0.5178, 0.2168, 0.3797, 9.089e-06, 0.5178, 0.0, 0.5178, 0.1452, 0.5178, 0.1452, 0.3797, 0.1452, 0.3797, 9.089e-06, 0.275, 1.599e-05, 0.3797, 9.089e-06, 0.3797, 0.1452, 0.3797, 0.1452, 0.275, 0.1453, 0.275, 1.599e-05, 0.3797, 0.1741, 0.3797, 0.1452, 0.5178, 0.1452, 0.5178, 0.1452, 0.5178, 0.2168, 0.3797, 0.1741, 0.275, 0.1453, 0.3797, 0.1452, 0.3797, 0.1741, 0.3797, 0.1741, 0.275, 0.1861, 0.275, 0.1453, 0.2599, 1.704e-05, 0.275, 1.599e-05, 0.275, 0.1453, 0.275, 0.1453, 0.2599, 0.1453, 0.2599, 1.704e-05, 0.2599, 0.1453, 0.275, 0.1453, 0.275, 0.1861, 0.275, 0.1861, 0.2599, 0.1884, 0.2599, 0.1453, 0.275, 0.1861, 0.3797, 0.1741, 0.3797, 0.2035, 0.3797, 0.2035, 0.275, 0.1937, 0.275, 0.1861, 0.2599, 0.1884, 0.275, 0.1861, 0.275, 0.1937, 0.275, 0.1937, 0.2599, 0.1917, 0.2599, 0.1884, 0.275, 0.1937, 0.3797, 0.2035, 0.3797, 0.2113, 0.3797, 0.2113, 0.275, 0.2113, 0.275, 0.1937, 0.3797, 0.2113, 0.5178, 0.2168, 0.5178, 0.2826, 0.5178, 0.2826, 0.3797, 0.2818, 0.3797, 0.2113, 0.2599, 0.1917, 0.275, 0.1937, 0.275, 0.2113, 0.275, 0.2113, 0.2599, 0.2113, 0.2599, 0.1917, 0.275, 0.2113, 0.3797, 0.2113, 0.3797, 0.2818, 0.3797, 0.2818, 0.275, 0.2819, 0.275, 0.2113, 0.3797, 0.2818, 0.5178, 0.2826, 0.5178, 0.3039, 0.5178, 0.3039, 0.3797, 0.3039, 0.3797, 0.2818, 0.2599, 0.2113, 0.275, 0.2113, 0.275, 0.2819, 0.275, 0.2819, 0.2599, 0.282, 0.2599, 0.2113, 0.275, 0.2819, 0.3797, 0.2818, 0.3797, 0.3039, 0.3797, 0.3039, 0.275, 0.3039, 0.275, 0.2819, 0.7366, 0.2043, 0.7366, 0.2698, 0.6933, 0.2698, 0.6927, 0.2041, 0.6913, 0.03074, 0.6304, 0.03073, 0.6302, -5.644e-09, 0.6911, -8.306e-09, 0.5364, 0.03074, 0.5364, -1.547e-09, 0.6302, -5.644e-09, 0.6304, 0.03073, 0.5361, 0.2698, 0.536, 0.2042, 0.632, 0.2041, 0.6324, 0.2697, 0.6933, 0.2698, 0.6324, 0.2697, 0.632, 0.2041, 0.6927, 0.2041, 0.7366, 0.1714, 0.7366, 0.2043, 0.6927, 0.2041, 0.6924, 0.1712, 0.6489, 0.5736, 0.6094, 0.5736, 0.6094, 0.5082, 0.6489, 0.5082, 0.5178, 0.03061, 0.5178, -7.328e-10, 0.5364, -1.547e-09, 0.5364, 0.03074, 0.8047, 0.5736, 0.7804, 0.5736, 0.7804, 0.5082, 0.8047, 0.5082, 0.7804, 0.5736, 0.6489, 0.5736, 0.6489, 0.5082, 0.7804, 0.5082, 0.2347, 0.7591, 0.1953, 0.7591, 0.1953, 0.6983, 0.2347, 0.6983, 0.3906, 0.7591, 0.3662, 0.7591, 0.3662, 0.6982, 0.3906, 0.6982, 0.3662, 0.7591, 0.2347, 0.7591, 0.2347, 0.6983, 0.3662, 0.6982, 0.3662, 0.8046, 0.2347, 0.8046, 0.2347, 0.7591, 0.3662, 0.7591, 0.3906, 0.8046, 0.3662, 0.8046, 0.3662, 0.7591, 0.3906, 0.7591, 0.2347, 0.8046, 0.1953, 0.8046, 0.1953, 0.7591, 0.2347, 0.7591, 0.2347, 0.6983, 0.1953, 0.6983, 0.1953, 0.6046, 0.2347, 0.6046, 0.3906, 0.6982, 0.3662, 0.6982, 0.3662, 0.6045, 0.3906, 0.6045, 0.3662, 0.6982, 0.2347, 0.6983, 0.2347, 0.6046, 0.3662, 0.6045, 0.5178, 0.2042, 0.5178, 0.1712, 0.5361, 0.1713, 0.536, 0.2042, 0.5178, 0.1712, 0.5178, 0.03061, 0.5364, 0.03074, 0.5361, 0.1713, 0.7365, -1.029e-08, 0.7365, 0.03076, 0.6913, 0.03074, 0.6911, -8.306e-09, 0.7365, 0.03076, 0.7366, 0.1714, 0.6924, 0.1712, 0.6913, 0.03074, 0.536, 0.2042, 0.5361, 0.1713, 0.6317, 0.1712, 0.632, 0.2041, 0.5361, 0.1713, 0.5364, 0.03074, 0.6304, 0.03073, 0.6317, 0.1712, 0.6927, 0.2041, 0.632, 0.2041, 0.6317, 0.1712, 0.6924, 0.1712, 0.6924, 0.1712, 0.6317, 0.1712, 0.6304, 0.03073, 0.6913, 0.03074, 0.6489, 0.5082, 0.6094, 0.5082, 0.6094, 0.4753, 0.6489, 0.4753, 0.6489, 0.4753, 0.6094, 0.4753, 0.6094, 0.3347, 0.6489, 0.3347, 0.8047, 0.5082, 0.7804, 0.5082, 0.7804, 0.4753, 0.8047, 0.4753, 0.8047, 0.4753, 0.7804, 0.4753, 0.7804, 0.3347, 0.8047, 0.3347, 0.7804, 0.5082, 0.6489, 0.5082, 0.6489, 0.4753, 0.7804, 0.4753, 0.7804, 0.4753, 0.6489, 0.4753, 0.6489, 0.3347, 0.7804, 0.3347])
me_floor_mesh_001.materials.append(mat_ceiling)
me_floor_mesh_001.materials.append(mat_floor)
me_floor_mesh_001.materials.append(mat_bedroomwall)
me_floor_mesh_001.materials.append(mat_bedback_wall)
me_floor_mesh_001.materials.append(mat_roomwall)
me_floor_mesh_001.materials.append(mat_doorframe)
me_floor_mesh_001.update()
me_floor_mesh_001.normals_split_custom_set([tuple(v) for v in zip(*[iter([0.0, 1.0, 0.0, 0.0, 1.0, 0.0, -0.009827, 1.0, -9.709e-08, -0.01961, 0.9998, 0.0, 0.0, 1.0, 0.0, -0.009827, 1.0, -1.045e-06, 0.2395, 0.9709, -0.002317, 0.2336, 0.9723, 0.0, 0.1862, 0.9825, -5.55e-07, 0.2336, 0.9723, 0.0, 0.2336, 0.9723, 0.0, 0.1862, 0.9825, -4.186e-06, 0.05079, 0.9987, -5.328e-06, 0.0, 1.0, 0.0, 0.0, 1.0, 0.0, 0.0, 1.0, 0.0, 0.0, 1.0, 0.0, 0.05079, 0.9987, -2.168e-06, 0.0, 1.0, 0.0, 0.0, 1.0, 0.0, 0.0, 1.0, 0.0, 0.0, 1.0, 0.0, 0.0, 1.0, 0.0, 0.0, 1.0, 0.0, 0.0, 1.0, 0.0, 0.0, 1.0, 0.0, 0.0, 1.0, 0.0, 0.0, 1.0, 0.0, 0.0, 1.0, 0.0, 0.0, 1.0, 0.0, 0.0, 1.0, 0.0, 0.0, 1.0, 0.0, 0.0, 1.0, 0.0, 0.0, 1.0, 0.0, 0.0, 1.0, 0.0, 0.0, 1.0, 0.0, 0.0, 1.0, 0.0, 0.0, 1.0, 0.0, 0.0, 1.0, 0.0, 0.0, 1.0, 0.0, 0.0, 1.0, 0.0, 0.0, 1.0, 0.0, 0.05079, 0.9987, 0.0, 0.0, 1.0, 0.0, 0.0, 1.0, 0.0, 0.0, 1.0, 0.0, 0.07624, 0.9971, 1.512e-07, 0.05079, 0.9987, -3.009e-06, 0.0, 1.0, 0.0, 0.0, 1.0, 0.0, 0.0, 1.0, 0.0, 0.0, 1.0, 0.0, 0.0, 1.0, 0.0, 0.0, 1.0, 0.0, 0.0, 1.0, 0.0, 0.0, 1.0, 0.0, 0.0, 1.0, 0.0, 0.0, 1.0, 0.0, 0.0, 1.0, 0.0, 0.0, 1.0, 0.0, 0.0, 1.0, 0.0, 0.0, 1.0, 0.0, 0.0, 1.0, 0.0, 0.0, 1.0, 0.0, -0.009827, 1.0, -1.381e-07, 0.0, 1.0, 0.0, 0.0, 1.0, 0.0, 0.0, 1.0, 0.0, 0.0, 1.0, 0.0, 0.0, 1.0, 0.0, 0.0, 1.0, 0.0, 0.0, 1.0, 0.0, 0.0, 1.0, 0.0, 0.0, 1.0, 0.0, 0.0, 1.0, 0.0, 0.0, 1.0, 0.0, 0.0, 1.0, 0.0, 0.0, 1.0, 0.0, -0.01963, 0.9998, 1.926e-06, -0.009804, 1.0, -5.541e-08, -0.6844, 0.7291, -1.475e-05, -0.6844, 0.7291, -6.437e-05, -0.6844, 0.7291, 1.438e-05, -0.01963, 0.9998, -2.105e-06, 0.0, 1.0, 0.0, 0.0, 1.0, 0.0, 0.0, 1.0, 0.0, 0.0, 1.0, 0.0, 0.0, 1.0, 0.0, 0.0, 1.0, 0.0, 0.0, 1.0, 0.0, 0.0, 1.0, 0.0, 0.0, 1.0, 0.0, 0.0, 1.0, 0.0, 0.0, 1.0, 0.0, 0.0, 1.0, 0.0, 0.0, 1.0, 0.0, 0.0, 1.0, 0.0, 0.05079, 0.9987, 3.297e-06, 0.05079, 0.9987, 0.0, 0.0, 1.0, 0.0, 0.0, 1.0, 0.0, 0.0, 1.0, 0.0, 0.0, 1.0, 0.0, 0.05079, 0.9987, 1.831e-06, 0.05079, 0.9987, -2.457e-06, 0.07624, 0.9971, 7.162e-06, 0.0, 1.0, 0.0, 0.0, 1.0, 0.0, 0.0, 1.0, 0.0, 0.07624, 0.9971, 8.178e-06, 0.07624, 0.9971, -3.626e-07, 0.07624, 0.9971, -7.162e-06, 0.0, 1.0, 0.0, 0.0, 1.0, 0.0, 0.0, 1.0, 0.0, 0.0, 1.0, 0.0, 0.0, 1.0, 0.0, 0.0, 1.0, 0.0, 0.0, 1.0, 0.0, 0.2454, 0.9694, -0.004669, 0.3946, 0.9188, -0.009231, 0.2395, 0.9709, -0.00233, 0.2395, 0.9709, -0.002309, 0.1862, 0.9825, 1.762e-06, 0.2455, 0.9694, -0.004681, -0.9947, 0.1024, 0.0, -0.9947, 0.1024, 0.0, -0.6844, 0.7291, 6.531e-05, -0.6844, 0.7291, -3.143e-05, -0.6844, 0.7291, 4.429e-05, -0.9947, 0.1024, 0.0, 0.4872, 0.8733, -0.003635, 0.6812, 0.7321, 4.986e-05, 0.115, 0.9934, 5.158e-05, 0.115, 0.9934, 5.035e-05, 0.4873, 0.8732, -0.0007448, 0.115, 0.9934, 5.035e-05, 0.9823, 0.1874, 0.000481, 0.9823, 0.1874, 0.000481, 0.6803, 0.733, 0.001227, 0.7919, 0.149, -0.5922, 0.4883, 0.8727, 0.0003193, 0.9827, 0.185, 0.0004416, 0.0, 1.0, -1.988e-07, 0.0, 1.0, -1.988e-07, 0.0, 1.0, -1.988e-07, 0.0, 1.0, -1.988e-07, -0.1047, 0.9945, -4.676e-05, -0.6774, 0.7356, -5.64e-05, -0.6774, 0.7356, -7.302e-05, -0.1047, 0.9945, -4.676e-05, -0.6775, 0.7355, -0.000407, -0.9825, 0.1862, -0.0004604, -0.9825, 0.1862, -0.0004604, -0.6774, 0.7356, -0.0002896, -1.807e-05, 0.9991, -0.04196, -1.807e-05, 0.9991, -0.04196, -1.807e-05, 0.9991, -0.04196, -1.807e-05, 0.9991, -0.04196, 0.0002216, 0.9991, -0.04195, 0.0002216, 0.9991, -0.04195, 0.0002216, 0.9991, -0.04195, 0.0002216, 0.9991, -0.04195, 4.544e-08, 0.9991, -0.04229, 4.544e-08, 0.9991, -0.04229, 4.544e-08, 0.9991, -0.04229, 4.544e-08, 0.9991, -0.04229, -4.216e-07, 1.0, -2.883e-09, -4.216e-07, 1.0, -2.883e-09, -4.216e-07, 1.0, -2.883e-09, -4.216e-07, 1.0, -2.883e-09, 0.0, 1.0, 1.084e-08, 0.0, 1.0, 1.084e-08, 0.0, 1.0, 1.084e-08, 0.0, 1.0, 1.084e-08, 3.168e-07, 1.0, 0.0, 3.168e-07, 1.0, 0.0, 3.168e-07, 1.0, 0.0, 3.168e-07, 1.0, 0.0, 0.0, 0.0, -1.0, 0.0, 0.0, -1.0, 0.0, 0.0, -1.0, 0.0, 0.0, -1.0, 0.0, 0.0, -1.0, 0.0, 0.0, -1.0, 0.0, 0.0, -1.0, 0.0, 0.0, -1.0, -4.92e-08, 0.0, -1.0, -4.92e-08, 0.0, -1.0, -4.92e-08, 0.0, -1.0, -4.92e-08, 0.0, -1.0, -5.835e-06, 0.9971, 0.07623, -3.733e-06, 0.9987, 0.05083, 1.249e-07, 0.9884, 0.152, 1.305e-07, 0.9884, 0.152, 1.305e-07, 0.9884, 0.152, -1.108e-06, 0.9971, 0.07623, 5.127e-06, 0.9971, 0.07623, -3.26e-06, 0.9971, 0.07623, 0.0, 0.9884, 0.152, 0.0, 0.9884, 0.152, 0.0, 0.9884, 0.152, -4.619e-07, 0.9971, 0.07623, 8.13e-06, 0.9987, 0.05083, 7.488e-07, 0.9971, 0.07623, 1.338e-07, 0.9884, 0.152, 1.376e-07, 0.9884, 0.152, 1.376e-07, 0.9884, 0.152, -5.709e-06, 0.9987, 0.05083, 0.0, 0.0, 1.0, 0.0, 0.0, 1.0, 0.0, 0.0, 1.0, 0.0, 0.0, 1.0, 0.0, 0.0, 1.0, 0.0, 0.0, 1.0, 0.0, 0.0, 1.0, 0.0, 0.0, 1.0, 0.0, 0.0, 1.0, 0.0, 0.0, 1.0, 0.0, 0.0, 1.0, 0.0, 0.0, 1.0, 4.959e-07, 5.578e-07, 1.0, 4.959e-07, 5.578e-07, 1.0, 4.959e-07, 5.578e-07, 1.0, 5.229e-07, -1.697e-06, 1.0, 5.229e-07, -1.697e-06, 1.0, 5.229e-07, -1.697e-06, 1.0, 1.461e-07, 1.0, 1.743e-07, 1.461e-07, 1.0, 1.743e-07, 1.461e-07, 1.0, 1.743e-07, 1.461e-07, 1.0, 1.743e-07, 2.59e-07, 1.0, 5.918e-08, 2.59e-07, 1.0, 5.918e-08, 2.59e-07, 1.0, 5.918e-08, 2.59e-07, 1.0, 5.918e-08, 4.418e-07, 1.0, -3.295e-07, 4.418e-07, 1.0, -3.295e-07, 4.418e-07, 1.0, -3.295e-07, 4.418e-07, 1.0, -3.295e-07, -6.824e-08, 1.0, -1.501e-07, -6.824e-08, 1.0, -1.501e-07, -6.824e-08, 1.0, -1.501e-07, -6.824e-08, 1.0, -1.501e-07, -1.864e-08, 1.0, 1.037e-07, -1.864e-08, 1.0, 1.037e-07, -1.864e-08, 1.0, 1.037e-07, -1.864e-08, 1.0, 1.037e-07, -1.29e-07, 1.0, -5.34e-07, -1.29e-07, 1.0, -5.34e-07, -1.29e-07, 1.0, -5.34e-07, -1.29e-07, 1.0, -5.34e-07, -6.906e-08, 1.0, -1.042e-07, -6.906e-08, 1.0, -1.042e-07, -6.906e-08, 1.0, -1.042e-07, -6.906e-08, 1.0, -1.042e-07, -1.831e-08, 1.0, 1.45e-07, -1.831e-08, 1.0, 1.45e-07, -1.831e-08, 1.0, 1.45e-07, -1.831e-08, 1.0, 1.45e-07, 1.215e-07, 1.0, -1.281e-07, 1.215e-07, 1.0, -1.281e-07, 1.215e-07, 1.0, -1.281e-07, 1.215e-07, 1.0, -1.281e-07, -6.568e-08, 1.0, -2.22e-08, -6.568e-08, 1.0, -2.22e-08, -6.568e-08, 1.0, -2.22e-08, -6.568e-08, 1.0, -2.22e-08, -1.829e-08, 1.0, 2.161e-07, -1.829e-08, 1.0, 2.161e-07, -1.829e-08, 1.0, 2.161e-07, -1.829e-08, 1.0, 2.161e-07, 2.365e-07, 1.0, 7.864e-08, 2.365e-07, 1.0, 7.864e-08, 2.365e-07, 1.0, 7.864e-08, 2.365e-07, 1.0, 7.864e-08, -1.002e-07, 1.0, 7.326e-08, -1.002e-07, 1.0, 7.326e-08, -1.002e-07, 1.0, 7.326e-08, -1.002e-07, 1.0, 7.326e-08, 6.513e-08, 1.0, 1.175e-07, 6.513e-08, 1.0, 1.175e-07, 6.513e-08, 1.0, 1.175e-07, 6.513e-08, 1.0, 1.175e-07, -4.687e-08, 1.0, 2.049e-07, -4.687e-08, 1.0, 2.049e-07, -4.687e-08, 1.0, 2.049e-07, -4.687e-08, 1.0, 2.049e-07, 1.582e-06, -9.196e-13, 1.0, 1.582e-06, -9.196e-13, 1.0, 1.582e-06, -9.196e-13, 1.0, 1.582e-06, -9.196e-13, 1.0, 1.564e-06, 0.0, 1.0, 1.564e-06, 0.0, 1.0, 1.564e-06, 0.0, 1.0, -0.005511, 0.0, 1.0, 1.581e-06, 5.678e-13, 1.0, 1.581e-06, 5.678e-13, 1.0, -0.005511, -1.334e-11, 1.0, -0.008292, 5.677e-13, 1.0, 1.0, 0.0, -0.000171, 1.0, 0.0, -0.000171, 1.0, 0.0, -0.000171, 1.0, 0.0, -0.000171, 1.0, 0.0, -0.000171, 1.0, 0.0, -0.000171, 1.0, 0.0, -0.000171, 1.0, 0.0, -0.000171, 1.0, 1.669e-08, -0.000171, 1.0, 1.669e-08, -0.000171, 1.0, 1.669e-08, -0.000171, 1.0, 1.669e-08, -0.000171, -1.0, 0.0, 0.0, -1.0, 0.0, 0.0, -1.0, 0.0, 0.0, -1.0, 0.0, 0.0, -1.0, 0.0, 0.0, -1.0, 0.0, 0.0, -1.0, 0.0, 0.0, -1.0, 0.0, 0.0, -1.0, -3.039e-07, 0.0, -1.0, -3.039e-07, 0.0, -1.0, -3.039e-07, 0.0, -1.0, -3.039e-07, 0.0, 1.0, 0.0, 0.0, 1.0, 0.0, 0.0, 1.0, 0.0, 0.0, 1.0, 0.0, 0.0, 1.0, 0.0, 0.0, 1.0, 0.0, 0.0, 1.0, 0.0, 0.0, 1.0, 0.0, 0.0, 1.0, 0.0, 0.0, 1.0, 0.0, 0.0, 1.0, 0.0, 0.0, 1.0, 0.0, 0.0, 1.0, 0.0, 0.0, 1.0, 0.0, 0.0, 1.0, 0.0, 0.0, 1.0, 0.0, 0.0, 1.0, 0.0, 0.0, 1.0, 0.0, 0.0, 1.0, 0.0, 0.0, 1.0, 0.0, 0.0, 1.0, 9.275e-08, 0.0, 1.0, 9.275e-08, 0.0, 1.0, 9.275e-08, 0.0, 1.0, 9.275e-08, 0.0, 1.0, 0.0, 0.0004385, 1.0, 0.0, 0.0004385, 1.0, 0.0, 0.0004385, 1.0, 0.0, 0.0004385, 0.0, 0.0, 1.0, 0.0, 0.0, 1.0, 0.0, 0.0, 1.0, 0.0, 0.0, 1.0, 0.001747, -0.0006658, 1.0, 1.267e-07, 1.557e-08, 1.0, 1.267e-07, 1.557e-08, 1.0, 1.267e-07, 1.557e-08, 1.0, 0.006971, -0.002658, 1.0, 0.001907, -0.0007266, 1.0, 1.816e-05, -5.428e-06, 1.0, 0.003515, -0.001346, 1.0, 0.0, 0.0, 1.0, 0.0, 0.0, 1.0, 0.0, 0.0, 1.0, 0.0, 0.0, 1.0, 0.0, 0.0, 1.0, 0.0, 0.0, 1.0, 0.0, 0.0, 1.0, 0.0, 0.0, 1.0, -3.781e-06, -2.715e-12, 1.0, 0.008289, 1.82e-11, 1.0, 0.01107, -2.715e-12, 0.9999, -3.781e-06, -2.715e-12, 1.0, 0.0, 0.0, -1.0, 0.0, 0.0, -1.0, 0.0, 0.0, -1.0, 0.0, 0.0, -1.0, 0.0, 0.0, -1.0, 0.0, 0.0, -1.0, 0.0, 0.0, -1.0, 0.0, 0.0, -1.0, 0.0, 0.0, -1.0, 0.0, 0.0, -1.0, 0.0, 0.0, -1.0, 0.0, 0.0, -1.0, 0.0, -1.0, -1.233e-06, 0.0, -1.0, -1.233e-06, 0.0, -1.0, -1.233e-06, 0.0, -1.0, -1.233e-06, -0.08413, 0.0, 0.9965, -0.7199, 2.935e-05, 0.6941, -0.7199, -2.8e-05, 0.6941, -0.08413, 0.0, 0.9965, -0.08414, 2.226e-07, 0.9965, -0.08423, 1.649e-06, 0.9964, -0.7198, 9.728e-06, 0.6941, -0.7199, -1.275e-05, 0.6941, -0.0842, -4.178e-06, -0.9964, -0.7198, -0.0001089, -0.6941, -0.7198, 1.689e-05, -0.6941, -0.0842, -4.553e-06, -0.9964, -0.08414, -5.191e-07, -0.9965, -0.7199, -1.674e-05, -0.6941, -0.7198, -2.086e-05, -0.6941, -0.08414, -1.731e-07, -0.9965, -0.08413, 4.614e-07, -0.9965, -0.7198, -3.015e-05, -0.6942, -0.7199, -5.98e-05, -0.6941, -0.08413, -2.458e-07, -0.9965, 0.3284, 1.498e-06, -0.9445, 0.1912, 6.079e-07, -0.9816, 0.1912, 6.079e-07, -0.9816, 0.3284, 9.43e-06, -0.9445, 0.459, 2.626e-06, -0.8884, 0.3284, -2.581e-06, -0.9445, 0.3284, -2.945e-06, -0.9445, 0.459, 2.626e-06, -0.8884, 0.3284, -1.09e-06, -0.9445, 0.1912, -1.293e-07, -0.9816, 0.1912, -1.293e-07, -0.9816, 0.3284, 7.4e-06, -0.9445, 0.459, -5.618e-07, -0.8884, 0.3284, -1.135e-05, -0.9445, 0.3284, 8.285e-06, -0.9445, 0.459, -5.618e-07, -0.8884, 0.3284, 4.261e-06, -0.9445, 0.1912, 0.0, -0.9816, 0.1912, 0.0, -0.9816, 0.3284, -3.785e-06, -0.9445, 0.4591, 0.0, -0.8884, 0.3284, -4.059e-06, -0.9445, 0.3284, 5.055e-06, -0.9445, 0.4591, 0.0, -0.8884, 0.3462, -0.9382, 7.376e-07, 0.09354, -0.9956, -0.001505, 0.04781, -0.9989, -0.003001, 0.3247, -0.9458, -0.0007707, 0.5374, -0.8433, -2.22e-06, 0.3462, -0.9382, 1.161e-05, 0.3247, -0.9458, -0.0007799, 0.5374, -0.8433, -2.22e-06, -0.07363, -0.9973, -1.551e-07, -0.7138, -0.7003, -1.259e-05, -0.7138, -0.7003, 6.15e-06, -0.07368, -0.9973, -6.747e-07, 0.2753, -3.202e-06, 0.9614, 0.08081, -7.844e-08, 0.9967, 0.08081, -7.844e-08, 0.9967, 0.2753, -5.977e-06, 0.9614, 0.2753, 6.177e-06, 0.9614, 0.08081, 5.575e-07, 0.9967, 0.08081, 5.575e-07, 0.9967, 0.2753, -6.303e-08, 0.9614, 0.459, 0.0, 0.8884, 0.2753, 7.787e-06, 0.9614, 0.2753, 8.643e-07, 0.9614, 0.459, 0.0, 0.8884, 0.459, 2.626e-06, 0.8884, 0.2753, -4.807e-06, 0.9614, 0.2753, -2.507e-06, 0.9614, 0.459, 2.626e-06, 0.8884, -0.7199, 4.858e-06, -0.6941, -0.9989, 0.0, -0.0478, -0.9989, 0.0, -0.0478, -0.7199, 1.195e-05, -0.6941, -0.7199, -5.075e-05, -0.6941, -0.9989, 0.0, -0.0478, -0.9989, 0.0, -0.0478, -0.7199, -6.59e-06, -0.6941, -0.7199, 3.779e-05, -0.6941, -0.9989, 0.0, -0.0478, -0.9989, 0.0, -0.0478, -0.7199, -2.218e-05, -0.6941, -0.9989, 0.0, 0.0478, -0.7199, 3.663e-05, 0.6941, -0.7199, -1.001e-05, 0.6941, -0.9989, 0.0, 0.0478, -0.7199, -3.354e-05, 0.6941, -0.9989, 0.0, 0.0478, -0.9989, 0.0, 0.0478, -0.7199, 5.686e-05, 0.6941, -0.7138, -0.7003, 4.61e-05, -0.9985, -0.05464, -4.816e-08, -0.9985, -0.05464, -4.816e-08, -0.7138, -0.7003, -2.375e-05, 0.0, 0.0, -1.0, 0.0, 0.0, -1.0, 0.0, 0.0, -1.0, 0.0, 0.0, -1.0, 0.0, 0.0, -1.0, 0.0, 0.0, -1.0, 0.0, 0.0, -1.0, 0.0, 0.0, -1.0, 0.0, 0.0, -1.0, 0.0, 0.0, -1.0, 0.0, 0.0, -1.0, 0.0, 0.0, -1.0, -5.452e-06, -5.355e-10, -1.0, -5.452e-06, -5.355e-10, -1.0, -5.452e-06, -5.355e-10, -1.0, -5.452e-06, -5.355e-10, -1.0, 0.0, 0.0, -1.0, 0.0, 0.0, -1.0, 0.0, 0.0, -1.0, 0.0, 0.0, -1.0, 0.0, 0.0, -1.0, 0.0, 0.0, -1.0, 0.0, 0.0, -1.0, 0.0, 0.0, -1.0, -8.081e-06, 9.922e-11, -1.0, -8.081e-06, 9.922e-11, -1.0, -8.081e-06, 9.922e-11, -1.0, -8.081e-06, 9.922e-11, -1.0, 0.0, 0.0, -1.0, 0.0, 0.0, -1.0, 0.0, 0.0, -1.0, 0.0, 0.0, -1.0, -6.749e-06, 3.218e-12, -1.0, -6.749e-06, 3.218e-12, -1.0, -6.749e-06, 3.218e-12, -1.0, -6.749e-06, 3.218e-12, -1.0, 0.2925, 0.0, -0.9563, 0.7821, 2.196e-05, -0.6231, 0.7821, -3.451e-05, -0.6231, 0.2925, 0.0, -0.9563, 0.2925, 5.088e-08, -0.9563, 0.2925, 5.088e-08, -0.9563, 0.7821, 5.308e-06, -0.6231, 0.7821, -8.33e-06, -0.6231, 0.2926, 0.0, 0.9562, 0.7821, -1.187e-05, 0.6231, 0.7821, 1.527e-07, 0.6231, 0.2926, 0.0, 0.9562, 0.2926, 3.003e-08, 0.9562, 0.7821, 9.669e-06, 0.6231, 0.7821, -1.125e-05, 0.6231, 0.2926, 3.003e-08, 0.9562, 0.3007, -0.9537, 7.699e-05, 0.7822, -0.6229, 0.005928, 0.7863, -0.6179, 0.006261, 0.3019, -0.9533, 0.0001346, 0.7821, 3.347e-05, -0.6231, 0.9974, 9.936e-08, -0.0715, 0.9974, 9.936e-08, -0.0715, 0.7821, 5.675e-05, -0.6231, 0.7821, 4.992e-06, -0.6231, 0.9974, 0.0, -0.0715, 0.9974, 0.0, -0.0715, 0.7821, 2.652e-05, -0.6231, 0.7833, -0.6217, -0.0005824, 0.9976, -0.06908, 0.0004676, 0.9984, -0.05584, 0.001064, 0.7853, -0.6191, -0.000101, 0.9974, 9.937e-08, 0.07151, 0.7821, -2.257e-05, 0.6231, 0.7821, 2.322e-05, 0.6231, 0.9974, 9.937e-08, 0.07151, 0.7821, 1.074e-05, 0.6231, 0.9974, 0.0, 0.07151, 0.9974, 0.0, 0.07151, 0.7821, 3.534e-05, 0.6231, 0.0, 0.0, -1.0, 0.0, 0.0, -1.0, 0.0, 0.0, -1.0, 0.0, 0.0, -1.0, 0.0, 8.627e-08, -1.0, 0.0, 8.627e-08, -1.0, 0.0, 8.627e-08, -1.0, 0.0, 8.627e-08, -1.0, 0.0, 0.0, 1.0, 0.0, 0.0, 1.0, 0.0, 0.0, 1.0, 0.0, 0.0, 1.0, 0.0, 0.0, 1.0, 0.0, 0.0, 1.0, 0.0, 0.0, 1.0, 0.0, 0.0, 1.0, -1.0, -2.095e-07, -0.0004409, -1.0, 2.208e-07, 0.008524, -1.0, -5.278e-07, 0.006223, -1.0, -2.095e-07, -0.0004409, 0.0, -1.0, -5.344e-10, 0.0, -1.0, -5.344e-10, 0.0, -1.0, -5.344e-10, 0.0, -1.0, -5.344e-10, -0.268, 0.0, -0.9634, -0.7741, 4.779e-05, -0.6331, -0.7741, -9.712e-06, -0.6331, -0.268, 0.0, -0.9634, -0.268, 5.519e-08, -0.9634, -0.7741, 2.618e-05, -0.6331, -0.7741, -1.9e-06, -0.6331, -0.268, 5.519e-08, -0.9634, -0.268, -8.291e-07, 0.9634, -0.7741, 1.114e-05, 0.6331, -0.7741, 2.557e-05, 0.6331, -0.268, -8.291e-07, 0.9634, -0.268, -2.207e-08, 0.9634, -0.268, -2.207e-08, 0.9634, -0.7741, 2.017e-05, 0.6331, -0.7741, 8.583e-06, 0.6331, -0.276, -0.9611, -7.995e-05, -0.7739, -0.6332, -0.006168, -0.778, -0.6282, -0.006508, -0.2768, -0.9609, -0.0001231, -0.9974, -1.057e-07, -0.07148, -0.7741, 5.876e-05, -0.6331, -0.7741, 3.228e-05, -0.6331, -0.9974, -1.057e-07, -0.07148, -0.7741, 3.442e-06, -0.6331, -0.9974, 0.0, -0.07148, -0.9974, 0.0, -0.07148, -0.7741, 2.72e-05, -0.6331, -0.9974, 3.329e-06, 0.07152, -0.7741, 3.172e-05, 0.633, -0.7741, -3.844e-06, 0.633, -0.9974, 3.329e-06, 0.07152, -0.7741, 3.688e-05, 0.6331, -0.9974, -5.284e-08, 0.07148, -0.9974, -5.284e-08, 0.07148, -0.7741, 5.929e-05, 0.6331, -0.775, -0.6319, 0.0005094, -0.9976, -0.06907, -0.0004689, -0.9984, -0.05582, -0.001032, -0.777, -0.6294, 0.0001035, -1.0, -3.881e-07, 4.182e-06, -1.0, -3.881e-07, 4.182e-06, -1.0, -3.881e-07, 4.182e-06, -1.0, -3.881e-07, 4.182e-06, -1.0, 3.739e-07, 4.182e-06, -1.0, 3.739e-07, 4.182e-06, -1.0, 3.739e-07, 4.182e-06, -1.0, 3.739e-07, 4.182e-06, 1.0, 0.0, 0.0, 1.0, 0.0, 0.0, 1.0, 0.0, 0.0, 1.0, 0.0, 0.0, 1.0, 0.0, 0.0, 1.0, 0.0, 0.0, 1.0, 0.0, 0.0, 1.0, 0.0, 0.0, 0.0, -1.0, 0.0, 0.0, -1.0, 0.0, 0.0, -1.0, 0.0, 0.0, -1.0, 0.0, -0.5207, 6.691e-06, 0.8538, 6.884e-06, -4.468e-07, 1.0, 6.884e-06, -4.468e-07, 1.0, -0.5207, 4.205e-05, 0.8538, 0.5207, 2.374e-05, 0.8538, 6.425e-07, 0.0, 1.0, 6.425e-07, 0.0, 1.0, 0.5207, 3.044e-05, 0.8538, 0.5207, 3.265e-05, 0.8538, 5.209e-07, 0.0, 1.0, 5.209e-07, 0.0, 1.0, 0.5207, 1.663e-05, 0.8538, -7.004e-06, -0.5365, 0.8439, 0.0, 0.0, 1.0, 0.0, 0.0, 1.0, 3.35e-05, -0.5365, 0.8439, -0.5207, -7.242e-06, 0.8538, 7.587e-06, -8.451e-08, 1.0, 7.587e-06, -8.451e-08, 1.0, -0.5207, 5.605e-05, 0.8538, -0.889, 0.0, 0.4578, -0.5207, 1.641e-05, 0.8537, -0.5207, -1.068e-05, 0.8538, -0.889, 0.0, 0.4578, -0.889, 0.0, 0.4578, -0.5206, 1.497e-05, 0.8538, -0.5206, 4.873e-06, 0.8538, -0.889, 0.0, 0.4578, 0.8891, 0.0, 0.4578, 0.5207, 5.812e-06, 0.8538, 0.5207, 8.099e-06, 0.8538, 0.8891, 0.0, 0.4578, 0.8891, 0.0, 0.4578, 0.8891, 0.0, 0.4578, 0.5207, 1.059e-05, 0.8538, 0.5207, -5.707e-06, 0.8538, 0.0, -0.9055, 0.4244, -8.74e-08, -0.5365, 0.8439, -8.598e-06, -0.5365, 0.8439, 0.0, -0.9055, 0.4244, -1.0, 2.125e-05, 7.881e-06, -1.0, 1.433e-05, 1.707e-05, -1.0, 2.127e-05, 7.834e-06, -1.0, 1.948e-05, 7.793e-06, -1.0, 1.032e-05, 2.255e-05, -1.0, 7.441e-06, 1.711e-05, -1.0, 1.026e-05, 2.259e-05, -1.0, 7.429e-06, 1.714e-05, -1.0, 2.317e-07, 2.053e-05, -1.0, 2.575e-05, 2.06e-05, -1.0, 5.509e-07, 2.054e-05, -1.0, 2.6e-05, 2.06e-05, -1.0, -1.386e-06, -4.495e-06, -1.0, -2.675e-05, -3.978e-06, -1.0, -1.305e-06, -4.495e-06, -1.0, -2.237e-06, -3.914e-06, -1.0, 1.033e-06, 0.0, -1.0, 1.033e-06, 0.0, -1.0, 1.033e-06, 0.0, -1.0, 1.033e-06, 0.0, -1.0, 3.89e-06, 0.0, -1.0, 3.89e-06, 0.0, -1.0, 3.89e-06, 0.0, -1.0, 3.89e-06, 0.0, -1.0, 0.0, 0.0, -1.0, 0.0, 0.0, -1.0, 0.0, 0.0, -1.0, 0.0, 0.0, -1.0, 0.0, 0.0, -1.0, 0.0, 0.0, -1.0, 0.0, 0.0, -1.0, 0.0, 0.0, -1.0, 0.0, 0.0, -1.0, 0.0, 0.0, -1.0, 0.0, 0.0, -1.0, 0.0, 0.0, -1.0, 0.0, 0.0, -1.0, 0.0, 0.0, -1.0, 0.0, 0.0, -1.0, 0.0, 0.0, -1.0, 0.0, 0.0, -1.0, 0.0, 0.0, -1.0, 0.0, 0.0, -1.0, 0.0, 0.0, -1.0, 5.47e-06, 2.277e-05, -1.0, 4.813e-07, -2.517e-05, -1.0, 4.936e-06, 2.277e-05, -1.0, 1.332e-06, 2.277e-05, -0.001686, 2.753e-06, 1.0, -0.001686, 2.753e-06, 1.0, -0.001686, 2.753e-06, 1.0, -0.001686, 2.753e-06, 1.0, -0.001683, 5.776e-10, 1.0, -0.001683, 5.776e-10, 1.0, -0.001683, 5.776e-10, 1.0, -0.001683, 5.776e-10, 1.0, -0.002682, -0.001304, 1.0, -0.002128, -0.0005821, 1.0, -0.001665, 2.912e-05, 1.0, -0.001665, 2.954e-05, 1.0, 0.0, 0.0, -1.0, 0.0, 0.0, -1.0, 0.0, 0.0, -1.0, 0.0, 0.0, -1.0, -2.364e-06, -1.0, -1.818e-07, -2.364e-06, -1.0, -1.818e-07, -2.364e-06, -1.0, -1.818e-07, -2.364e-06, -1.0, -1.818e-07, 0.0, 1.0, 0.0, 0.0, 1.0, 0.0, 0.0, 1.0, 0.0, 0.0, 1.0, 0.0, -2.463e-08, 1.0, -8.229e-10, -2.463e-08, 1.0, -8.229e-10, -2.463e-08, 1.0, -8.229e-10, -2.463e-08, 1.0, -8.229e-10, -3.152e-06, -1.0, 0.0, -3.152e-06, -1.0, 0.0, -3.152e-06, -1.0, 0.0, -3.152e-06, -1.0, 0.0, -9.921e-07, 0.0, 1.0, -9.921e-07, 0.0, 1.0, -9.921e-07, 0.0, 1.0, -9.921e-07, 0.0, 1.0, 0.0, 0.0, -1.0, 0.0, 0.0, -1.0, 0.0, 0.0, -1.0, 0.0, 0.0, -1.0, 1.0, -0.000911, 0.0, 1.0, -2.158e-07, 0.0, 1.0, -2.158e-07, 0.0, 1.0, -0.000911, -3.981e-11, 0.0, 0.0, -1.0, 0.0, 0.0, -1.0, 0.0, 0.0, -1.0, 0.0, 0.0, -1.0, -1.0, 1.401e-06, -0.0004246, -1.0, 0.004001, -0.005192, -1.0, -2.233e-06, -0.0004246, -1.0, -1.446e-06, -0.0004258, -1.0, 0.0001004, 0.003934, -1.0, 1.049e-05, 5.319e-06, -1.0, -9.197e-05, 6.759e-06, -1.0, 1.047e-05, 4.466e-06, -1.0, 0.004029, -0.0007389, -1.0, -1.008e-06, 6.687e-07, -1.0, -1.815e-05, 7.71e-07, -1.0, -1.303e-06, 1.171e-06, -1.0, -1.813e-07, 1.501e-07, -1.0, 1.924e-05, 5.406e-07, 0.0, 0.0, -1.0, 0.0, 0.0, -1.0, 0.0, 0.0, -1.0, 0.0, 0.0, -1.0, 0.0, 0.0, -1.0, 0.0, 0.0, -1.0, 0.0, 0.0, -1.0, 0.0, 0.0, -1.0, 0.0, 0.0, -1.0, 0.0, 0.0, -1.0, 0.0, 0.0, -1.0, 0.0, 0.0, -1.0, 0.0, 0.0, -1.0, 0.0, 0.0, -1.0, 0.0, 0.0, -1.0, 0.0, 0.0, -1.0, 0.0, 0.0, 1.0, 0.0, 0.0, 1.0, 0.0, 0.0, 1.0, 0.0, 0.0, 1.0, 0.0, 0.0, 1.0, 0.0, 0.0, 1.0, 0.0, 0.0, 1.0, 0.0, 0.0, 1.0, 0.0, -5.549e-07, 1.0, 0.0, -5.549e-07, 1.0, 0.0, -5.549e-07, 1.0, 0.0, -5.549e-07, 1.0, 1.0, 2.054e-07, 0.0, 1.0, 2.054e-07, 0.0, 1.0, 2.054e-07, 0.0, 1.0, 2.054e-07, 0.0, 1.0, 0.0, 0.0, 1.0, 0.0, 0.0, 1.0, 0.0, 0.0, 1.0, 0.0, 0.0, 1.0, 0.0, 0.0, 1.0, 0.0, 0.0, 1.0, 0.0, 0.0, 1.0, 0.0, 0.0, 0.0, 0.0, -1.0, 0.0, 0.0, -1.0, 0.0, 0.0, -1.0, 0.0, 0.0, -1.0, -3.031e-07, 0.0, -1.0, -3.031e-07, 0.0, -1.0, -3.031e-07, 0.0, -1.0, -3.031e-07, 0.0, -1.0, 0.0, 0.0, -1.0, 0.0, 0.0, -1.0, 0.0, 0.0, -1.0, 0.0, 0.0, -1.0, -1.0, -1.64e-07, -5.005e-14, -1.0, -1.64e-07, -5.005e-14, -1.0, -1.64e-07, -5.005e-14, -1.0, -1.64e-07, -5.005e-14, -1.0, 0.0, 0.0, -1.0, 0.0, 0.0, -1.0, 0.0, 0.0, -1.0, 0.0, 0.0, -1.0, -7.245e-09, 0.0, -1.0, -7.245e-09, 0.0, -1.0, -7.245e-09, 0.0, -1.0, -7.245e-09, 0.0, 0.0, 0.0, -1.0, 0.0, 0.0, -1.0, 0.0, 0.0, -1.0, 0.0, 0.0, -1.0, 0.0, 0.0, -1.0, 0.0, 0.0, -1.0, 0.0, 0.0, -1.0, 0.0, 0.0, -1.0, 0.0, 1.11e-06, -1.0, 0.0, 1.11e-06, -1.0, 0.0, 1.11e-06, -1.0, 0.0, 1.11e-06, -1.0, -1.0, 0.0, 0.0002783, -1.0, 0.0, 0.0002783, -1.0, 0.0, 0.0002783, -1.0, 0.0, 0.0002783, -1.0, -5.863e-08, 0.0002782, -1.0, -5.863e-08, 0.0002782, -1.0, -5.863e-08, 0.0002782, -1.0, -5.863e-08, 0.0002782, -1.0, -2.644e-07, 0.0002782, -1.0, -2.644e-07, 0.0002782, -1.0, 0.006663, 0.0002785, -1.0, -0.008965, 0.0002786, 0.0, 0.0, -1.0, 0.0, 0.0, -1.0, 0.0, 0.0, -1.0, 0.0, 0.0, -1.0, 4.629e-07, 0.0, -1.0, 4.629e-07, 0.0, -1.0, 4.629e-07, 0.0, -1.0, 4.629e-07, 0.0, -1.0, 4.629e-07, 0.0, -1.0, 4.629e-07, 0.0, -1.0, -6.006e-07, 0.0, -1.0, -6.006e-07, 0.0, -1.0, -6.006e-07, 0.0, -1.0, -6.006e-07, 0.0, -1.0, -6.006e-07, 0.0, -1.0, -6.006e-07, 0.0, -1.0, -1.0, 1.402e-08, 0.0, -1.0, 1.402e-08, 0.0, -1.0, 1.402e-08, 0.0, -1.0, 1.402e-08, 0.0, -1.0, 0.0, 0.0, -1.0, 0.0, 0.0, -1.0, 0.0, 0.0, -1.0, 0.0, 0.0, -1.0, -8.838e-08, -1.054e-14, -1.0, -8.838e-08, -1.054e-14, -1.0, -8.838e-08, -1.054e-14, -1.0, -8.838e-08, -1.054e-14, -7.788e-08, 1.0, 0.0, -7.788e-08, 1.0, 0.0, -7.788e-08, 1.0, 0.0, -7.788e-08, 1.0, 0.0, 1.0, 0.0, 0.0, 1.0, 0.0, 0.0, 1.0, 0.0, 0.0, 1.0, 0.0, 0.0, -1.0, 0.0, 0.0, -1.0, 0.0, 0.0, -1.0, 0.0, 0.0, -1.0, 0.0, 0.0, 0.0, -1.0, 0.0, 0.0, -1.0, 0.0, 0.0, -1.0, 0.0, 0.0, -1.0, 0.0, -1.0, 0.0, 0.0, -1.0, 0.0, 0.0, -1.0, 0.0, 0.0, -1.0, 0.0, 0.0, 0.0, -1.0, 0.0, 0.0, -1.0, 0.0, 0.0, -1.0, 0.0, 0.0, -1.0, 0.0, -7.788e-08, 1.0, 0.0, -7.788e-08, 1.0, 0.0, -7.788e-08, 1.0, 0.0, -7.788e-08, 1.0, 0.0, 1.0, 0.0, 0.0, 1.0, 0.0, 0.0, 1.0, 0.0, 0.0, 1.0, 0.0, 0.0, -1.585e-07, -1.0, 0.0, -1.585e-07, -1.0, 0.0, -1.585e-07, -1.0, 0.0, -1.585e-07, -1.0, 0.0, -1.585e-07, -1.0, 0.0, -1.585e-07, -1.0, 0.0, 0.0, -1.0, 0.0, 0.0, -1.0, 0.0, 0.0, -1.0, 0.0, -1.585e-07, -1.0, 5.05e-08, -1.585e-07, -1.0, 5.05e-08, -1.585e-07, -1.0, 5.05e-08, 0.0, -1.0, 1.98e-07, 0.0, -1.0, 1.98e-07, 0.0, -1.0, 1.98e-07, 0.0, -1.0, 0.0, 0.0, -1.0, 0.0, 0.0, -1.0, 0.0, -1.585e-07, -1.0, 0.0, -1.585e-07, -1.0, 0.0, -1.585e-07, -1.0, 0.0, -1.585e-07, -1.0, 0.0, -1.585e-07, -1.0, 0.0, -1.585e-07, -1.0, 0.0, 0.0, -1.0, 0.0, 0.0, -1.0, 0.0, 0.0, -1.0, 0.0, 0.0, -1.0, 0.0, 0.0, -1.0, 0.0, 0.0, -1.0, 0.0, 2.911e-06, -1.0, 0.0, 2.911e-06, -1.0, 0.0, 2.911e-06, -1.0, 0.0, 1.455e-06, -1.0, 2.3e-07, 1.455e-06, -1.0, 2.3e-07, 1.455e-06, -1.0, 2.3e-07, 1.455e-06, -1.0, 0.0, 1.455e-06, -1.0, 0.0, 1.455e-06, -1.0, 0.0, 1.455e-06, -1.0, 0.0, 1.455e-06, -1.0, 0.0, 1.455e-06, -1.0, 0.0, 0.0, -1.0, 0.0, 0.0, -1.0, 0.0, 0.0, -1.0, 0.0, 0.0, -1.0, 0.0, 0.0, -1.0, 0.0, 0.0, -1.0, 0.0, 1.455e-06, -1.0, 0.0, 1.455e-06, -1.0, 0.0, 1.455e-06, -1.0, 0.0, 1.455e-06, -1.0, 0.0, 1.455e-06, -1.0, 0.0, 1.455e-06, -1.0, 0.0, 0.0, -1.0, 0.0, 0.0, -1.0, 0.0, 0.0, -1.0, 0.0, 0.0, -1.0, 0.0, 0.0, -1.0, 0.0, 0.0, -1.0, 0.0, -1.718e-07, -1.0, 0.0, -1.718e-07, -1.0, 0.0, -1.718e-07, -1.0, 0.0, 0.0, -1.0, 0.0, 0.0, -1.0, 0.0, 0.0, -1.0, 0.0, 1.455e-06, -1.0, 0.0, 1.455e-06, -1.0, 0.0, 1.455e-06, -1.0, 0.0, 1.455e-06, -1.0, 0.0, 1.455e-06, -1.0, 0.0, 1.455e-06, -1.0, 0.0, 0.0, -1.0, 0.0, 0.0, -1.0, 0.0, 0.0, -1.0, 0.0, 0.0, -1.0, -6.849e-08, 0.0, -1.0, -6.849e-08, 0.0, -1.0, -6.849e-08, 0.0, -1.0, 0.0, 0.0, -1.0, 0.0, 0.0, -1.0, 0.0, 0.0, -1.0, 0.0, 0.0, -1.0, 0.0, 0.0, -1.0, 0.0, 1.455e-06, -1.0, 3.298e-09, 1.455e-06, -1.0, 3.298e-09, 1.455e-06, -1.0, 3.298e-09, 2.188e-09, -1.0, 0.0, 2.188e-09, -1.0, 0.0, 2.188e-09, -1.0, 0.0, 0.0, -1.0, 0.0, 0.0, -1.0, 0.0, 0.0, -1.0, 0.0, 0.0, -1.0, 0.0, 0.0, -1.0, 0.0, 0.0, -1.0, 0.0, 1.659e-07, -1.0, -3.519e-07, 1.659e-07, -1.0, -3.519e-07, 1.659e-07, -1.0, -3.519e-07, 1.659e-07, -1.0, -3.519e-07, 0.0, -1.0, 0.0, 0.0, -1.0, 0.0, 0.0, -1.0, 0.0, 0.0, -1.0, 0.0, 0.0, -1.0, 0.0, 0.0, -1.0, 0.0, 0.0, -1.0, 0.0, 0.0, -1.0, 0.0, 1.664e-07, -1.0, 0.0, 1.664e-07, -1.0, 0.0, 1.664e-07, -1.0, 0.0, 1.664e-07, -1.0, 0.0, 3.335e-07, -1.0, -1.482e-07, 3.335e-07, -1.0, -1.482e-07, 3.335e-07, -1.0, -1.482e-07, 3.335e-07, -1.0, -1.482e-07, -1.951e-09, -1.0, -3.473e-07, -1.951e-09, -1.0, -3.473e-07, -1.951e-09, -1.0, -3.473e-07, -1.951e-09, -1.0, -3.473e-07, 0.0, -5.549e-07, 1.0, 0.0, -5.549e-07, 1.0, 0.0, -5.549e-07, 1.0, 0.0, -5.549e-07, 1.0, 0.0, -1.0, 0.0, 0.0, -1.0, 0.0, 0.0, -1.0, 0.0, 0.0, -1.0, 0.0, 0.0, 0.0, 1.0, 0.0, 0.0, 1.0, 0.0, 0.0, 1.0, 0.0, 0.0, 1.0, 0.0, 0.0, 1.0, 0.0, 0.0, 1.0, 0.0, 0.0, 1.0, 0.0, 0.0, 1.0, 1.0, -4.918e-07, 0.0, 1.0, -4.918e-07, 0.0, 1.0, -4.918e-07, 0.0, 1.0, -4.918e-07, 0.0, 1.0, 0.0, 0.0, 1.0, 0.0, 0.0, 1.0, 0.0, 0.0, 1.0, 0.0, 0.0, 1.0, 2.514e-07, 1.498e-14, 1.0, 2.514e-07, 1.498e-14, 1.0, 2.514e-07, 1.498e-14, 1.0, 2.514e-07, 1.498e-14, 1.0, 1.682e-07, 2.005e-14, 1.0, 1.682e-07, 2.005e-14, 1.0, 1.682e-07, 2.005e-14, 1.0, 1.682e-07, 2.005e-14, 1.0, 0.0, 0.0, 1.0, 0.0, 0.0, 1.0, 0.0, 0.0, 1.0, 0.0, 0.0, 1.0, -1.47e-07, 0.0, 1.0, -1.47e-07, 0.0, 1.0, -1.47e-07, 0.0, 1.0, -1.47e-07, 0.0, 1.0, 0.0, 0.0, 1.0, 0.0, 0.0, 1.0, 0.0, 0.0, 1.0, 0.0, 0.0, 1.0, 0.0, 0.0, 1.0, 0.0, 0.0, 1.0, 0.0, 0.0, 1.0, 0.0, 0.0, 1.0, 1.633e-07, 1.946e-14, 1.0, 1.633e-07, 1.946e-14, 1.0, 1.633e-07, 1.946e-14, 1.0, 1.633e-07, 1.946e-14, 0.0, -1.0, -8.364e-07, 0.0, -1.0, -8.364e-07, 0.0, -1.0, -8.364e-07, 0.0, -1.0, -8.364e-07, 0.0, -1.0, 0.0, 0.0, -1.0, 0.0, 0.0, -1.0, 0.0, 0.0, -1.0, 0.0, -1.892e-09, -1.0, -3.605e-07, -1.892e-09, -1.0, -3.605e-07, -1.892e-09, -1.0, -3.605e-07, -1.892e-09, -1.0, -3.605e-07, -1.921e-09, -1.0, -3.202e-07, -1.921e-09, -1.0, -3.202e-07, -1.921e-09, -1.0, -3.202e-07, -1.921e-09, -1.0, -3.202e-07, 0.0, -1.0, 1.597e-07, 0.0, -1.0, 1.597e-07, 0.0, -1.0, 1.597e-07, 0.0, -1.0, 1.597e-07, 0.0, -1.0, 0.0, 0.0, -1.0, 0.0, 0.0, -1.0, 0.0, 0.0, -1.0, 0.0, 0.0, -1.0, -3.602e-07, 0.0, -1.0, -3.602e-07, 0.0, -1.0, -3.602e-07, 0.0, -1.0, -3.602e-07, 0.0, -1.0, 4.459e-08, 0.0, -1.0, 4.459e-08, 0.0, -1.0, 4.459e-08, 0.0, -1.0, 4.459e-08, 0.0, -5.549e-07, 1.0, 0.0, -5.549e-07, 1.0, 0.0, -5.549e-07, 1.0, 0.0, -5.549e-07, 1.0, 0.0, -5.549e-07, 1.0, 0.0, -5.549e-07, 1.0, 0.0, -5.549e-07, 1.0, 0.0, -5.549e-07, 1.0, 0.0, 0.0, 1.0, 0.0, 0.0, 1.0, 0.0, 0.0, 1.0, 0.0, 0.0, 1.0, 0.0, 0.0, 1.0, 0.0, 0.0, 1.0, 0.0, 0.0, 1.0, 0.0, 0.0, 1.0, 0.0, 0.0, 1.0, 0.0, 0.0, 1.0, 0.0, 0.0, 1.0, 0.0, 0.0, 1.0, 0.0, 0.0, 1.0, 0.0, 0.0, 1.0, 0.0, 0.0, 1.0, 0.0, 0.0, 1.0])] * 3)])
me_inner_wallinner1_window = bpy.data.meshes.new('inner_wallinner1_window')
me_inner_wallinner1_window.from_pydata([(495.0, 217.8, 96.5), (495.0, 14.47, 235.2), (495.0, 217.8, 348.8), (495.0, 217.8, 69.5), (495.2, 277.4, -28.73), (495.2, 218.1, -28.73), (495.0, 277.1, 69.5), (495.1, 277.2, 96.67), (495.0, 199.8, 69.5), (495.1, 277.2, 235.2), (495.0, 199.8, 96.5), (495.0, 29.25, 69.5), (495.0, 29.25, 96.5), (495.0, 14.47, 69.5), (495.0, 14.47, 96.5), (495.0, 217.8, 235.2), (495.0, 3e-06, 96.5), (495.0, 3e-06, 69.5), (14.38, 3.25e-06, 385.8), (495.0, 3e-06, 235.2), (495.0, 3e-06, 240.8), (495.0, 217.8, 240.8), (495.1, 277.2, 240.8), (495.1, 277.2, 348.8), (495.0, 14.47, 240.8), (495.0, 14.47, 348.8), (495.1, 277.2, 389.1), (495.0, 217.8, 389.1), (495.0, 54.38, 389.1), (495.0, 3e-06, 348.8), (495.0, 3e-06, 389.1), (-337.7, 277.2, 385.8), (-337.8, 248.7, 385.8), (-337.8, 54.38, 385.8), (-337.8, 3.25e-06, 385.8), (-337.7, 277.2, -111.9), (-337.8, 248.7, -111.9), (-337.8, 54.38, -111.9), (-337.8, 4.082e-05, -111.9), (495.2, 277.2, -111.9), (495.2, 217.8, -111.9), (495.2, 54.38, -111.9), (495.2, 4.082e-05, -111.9), (495.2, 218.0, -28.73), (495.2, 54.57, -28.73), (495.2, 0.1899, -28.73), (-295.4, 3.25e-06, 385.8), (-296.4, 248.7, 385.8), (-295.3, 277.2, 385.8), (-296.4, 54.38, 385.8), (-39.38, 96.35, 335.3), (-39.38, 210.4, 335.3), (-235.5, 210.4, 335.3), (-235.5, 96.35, 335.3), (357.8, 0.9594, -61.06), (357.8, 0.9594, -68.35), (355.4, 0.2324, -61.06), (354.6, 1.144e-05, -59.55), (14.46, 277.2, 385.8), (13.35, 54.38, 385.8), (13.35, 248.7, 385.8), (-39.52, 210.3, 319.2), (-235.5, 210.3, 319.2), (-39.52, 101.7, 319.2), (-235.5, 101.7, 319.2), (78.71, 248.7, -111.9), (78.71, 54.38, -111.9), (78.71, 4.082e-05, -111.9), (78.79, 277.2, -111.9)], [(54, 55), (54, 56), (56, 57)], [(6, 3, 5, 4), (0, 3, 6, 7), (10, 8, 3, 0), (15, 0, 7, 9), (12, 11, 8, 10), (14, 13, 11, 12), (17, 13, 14, 16), (19, 16, 14, 1), (24, 20, 19, 1), (22, 21, 15, 9), (2, 21, 22, 23), (29, 20, 24, 25), (27, 2, 23, 26), (25, 2, 27, 28), (30, 29, 25, 28), (49, 47, 32, 33), (46, 49, 33, 34), (47, 48, 31, 32), (33, 32, 36, 37), (34, 33, 37, 38), (32, 31, 35, 36), (66, 65, 40, 41), (67, 66, 41, 42), (65, 68, 39, 40), (41, 40, 43, 44), (42, 41, 44, 45), (40, 39, 4, 43), (4, 39, 68, 35, 31, 48, 58, 26, 23, 22, 9, 7, 6), (60, 58, 48, 47), (18, 59, 49, 46), (49, 59, 50, 53), (60, 47, 52, 51), (47, 49, 53, 52), (59, 60, 51, 50), (28, 27, 60, 59), (30, 28, 59, 18), (27, 26, 58, 60), (52, 53, 64, 62), (53, 50, 63, 64), (51, 52, 62, 61), (50, 51, 61, 63), (36, 35, 68, 65), (38, 37, 66, 67), (37, 36, 65, 66)])
me_inner_wallinner1_window.polygons.foreach_set('material_index', [1, 1, 1, 1, 1, 1, 1, 1, 1, 1, 1, 1, 1, 1, 1, 1, 1, 1, 1, 1, 1, 1, 1, 1, 1, 1, 1, 1, 1, 1, 1, 1, 1, 1, 1, 1, 1, 1, 1, 1, 1, 1, 1, 1])
_uv = me_inner_wallinner1_window.uv_layers.new(name='UVMap')
_uv.uv.foreach_set('vector', [0.2216, 0.7445, 0.1741, 0.7445, 0.1744, 0.6659, 0.2218, 0.6659, 0.1741, 0.7661, 0.1741, 0.7445, 0.2216, 0.7445, 0.2216, 0.7662, 0.1597, 0.7661, 0.1597, 0.7445, 0.1741, 0.7445, 0.1741, 0.7661, 0.1741, 0.877, 0.1741, 0.7661, 0.2216, 0.7662, 0.2216, 0.877, 0.02339, 0.7661, 0.02339, 0.7445, 0.1597, 0.7445, 0.1597, 0.7661, 0.01157, 0.7661, 0.01157, 0.7445, 0.02339, 0.7445, 0.02339, 0.7661, 2.234e-08, 0.7445, 0.01157, 0.7445, 0.01157, 0.7661, 2.046e-08, 0.7661, 1.076e-08, 0.877, 2.046e-08, 0.7661, 0.01157, 0.7661, 0.01157, 0.877, 0.01157, 0.8814, 1.038e-08, 0.8814, 1.076e-08, 0.877, 0.01157, 0.877, 0.2216, 0.8814, 0.1741, 0.8814, 0.1741, 0.877, 0.2216, 0.877, 0.1741, 0.9678, 0.1741, 0.8814, 0.2216, 0.8814, 0.2216, 0.9678, 2.824e-09, 0.9678, 1.038e-08, 0.8814, 0.01157, 0.8814, 0.01157, 0.9678, 0.1741, 1.0, 0.1741, 0.9678, 0.2216, 0.9678, 0.2216, 1.0, 0.01157, 0.9678, 0.1741, 0.9678, 0.1741, 1.0, 0.04348, 1.0, 0.0, 1.0, 2.824e-09, 0.9678, 0.01157, 0.9678, 0.04348, 1.0, 0.5787, 0.7337, 0.448, 0.7337, 0.448, 0.666, 0.5787, 0.666, 0.6222, 0.7337, 0.5787, 0.7337, 0.5787, 0.666, 0.6222, 0.666, 0.448, 0.7337, 0.4005, 0.7337, 0.4005, 0.6661, 0.448, 0.666, 0.8003, 0.3517, 0.6697, 0.3517, 0.6697, 0.0, 0.8003, 9.76e-08, 0.8438, 0.3517, 0.8003, 0.3517, 0.8003, 9.76e-08, 0.8438, 1.281e-07, 0.6697, 0.3517, 0.6222, 0.3517, 0.6222, 6.71e-08, 0.6697, 0.0, 0.5787, 0.333, 0.448, 0.333, 0.448, 6.537e-05, 0.5787, 6.541e-05, 0.6222, 0.333, 0.5787, 0.333, 0.5787, 6.541e-05, 0.6222, 6.537e-05, 0.448, 0.333, 0.4005, 0.333, 0.4005, 0.0, 0.448, 6.537e-05, 0.2883, 0.7094, 0.2883, 0.8401, 0.2218, 0.8402, 0.2218, 0.7096, 0.2883, 0.6659, 0.2883, 0.7094, 0.2218, 0.7096, 0.2218, 0.6661, 0.2883, 0.8401, 0.2883, 0.8876, 0.2218, 0.8877, 0.2218, 0.8402, 0.3341, 0.0, 0.4005, 0.0, 0.4005, 0.333, 0.4005, 0.6659, 0.04886, 0.6659, 0.04886, 0.5982, 0.002647, 0.3506, 0.0, 0.0001442, 0.03225, 0.0001442, 0.1186, 0.0001442, 0.123, 0.0001442, 0.2338, 0.0001442, 0.2555, 0.0002096, 0.448, 0.9813, 0.4005, 0.9814, 0.4005, 0.7337, 0.448, 0.7337, 0.6222, 0.9813, 0.5787, 0.9813, 0.5787, 0.7337, 0.6222, 0.7337, 0.5787, 0.7337, 0.5787, 0.9813, 0.5408, 0.9374, 0.5408, 0.7806, 0.448, 0.9813, 0.448, 0.7337, 0.454, 0.7806, 0.454, 0.9374, 0.448, 0.7337, 0.5787, 0.7337, 0.5408, 0.7806, 0.454, 0.7806, 0.5787, 0.9813, 0.448, 0.9813, 0.454, 0.9374, 0.5408, 0.9374, 0.8003, 0.7021, 0.6697, 0.7021, 0.6697, 0.3517, 0.8003, 0.3517, 0.8438, 0.7021, 0.8003, 0.7021, 0.8003, 0.3517, 0.8438, 0.3517, 0.6697, 0.7021, 0.6222, 0.7022, 0.6222, 0.3518, 0.6697, 0.3517, 0.375, 0.6659, 0.375, 0.7528, 0.365, 0.7528, 0.365, 0.666, 0.3615, 0.6659, 0.3615, 0.8227, 0.3515, 0.8226, 0.3515, 0.6659, 0.348, 0.6659, 0.348, 0.8227, 0.338, 0.8227, 0.338, 0.666, 0.3885, 0.6659, 0.3885, 0.7528, 0.3785, 0.7528, 0.3785, 0.6659, 0.448, 0.666, 0.4005, 0.6659, 0.4005, 0.333, 0.448, 0.333, 0.6222, 0.666, 0.5787, 0.666, 0.5787, 0.333, 0.6222, 0.333, 0.5787, 0.666, 0.448, 0.666, 0.448, 0.333, 0.5787, 0.333])
me_inner_wallinner1_window.materials.append(mat_glass_wall_glass4)
me_inner_wallinner1_window.materials.append(mat_bedroom_wall4)
me_inner_wallinner1_window.materials.append(mat_bedroomwall)
me_inner_wallinner1_window.materials.append(mat_window)
me_inner_wallinner1_window.materials.append(mat_bedback_wall)
me_inner_wallinner1_window.update()
me_inner_wallinner1_window.normals_split_custom_set([tuple(v) for v in zip(*[iter([1.0, -1.669e-07, -0.0001598, 1.0, -0.0002258, 0.0004268, 1.0, -8.777e-08, 0.002669, 1.0, -8.777e-08, 0.002669, 1.0, -0.0009186, 7.23e-06, 1.0, -0.0001694, 0.0006373, 1.0, 0.0001662, 0.0001544, 1.0, -0.001285, -0.0001994, 1.0, 0.0, 0.0, 1.0, 0.0, 0.0, 1.0, -0.0002438, 0.0004128, 1.0, -0.0009108, 0.0, 1.0, -0.001376, -2.316e-10, 1.0, -0.001376, -2.316e-10, 1.0, -0.001136, -0.0005231, 1.0, -0.001376, -2.316e-10, 1.0, -6.363e-07, 0.0, 1.0, -6.363e-07, 0.0, 1.0, -6.363e-07, 0.0, 1.0, -6.363e-07, 0.0, 1.0, 4.895e-06, 0.0, 1.0, 4.895e-06, 0.0, 1.0, 4.895e-06, 0.0, 1.0, 4.895e-06, 0.0, 1.0, 2.499e-06, 0.0, 1.0, 2.499e-06, 0.0, 1.0, 2.499e-06, 0.0, 1.0, 2.499e-06, 0.0, 1.0, 3.892e-06, 0.0, 1.0, 3.892e-06, 0.0, 1.0, 3.892e-06, 0.0, 1.0, 3.892e-06, 0.0, 1.0, -5.814e-06, -0.0003355, 1.0, -5.798e-06, -0.0003355, 1.0, -5.83e-06, -0.0003355, 1.0, -5.814e-06, -0.0003355, 1.0, -0.001376, 0.0, 1.0, -0.001376, 0.0, 1.0, -0.001376, 0.0, 1.0, -0.001376, 0.0, 1.0, -0.00104, 1.467e-11, 1.0, -0.00104, 0.0, 1.0, -0.001376, 0.0, 1.0, -0.001376, 0.0, 1.0, 2.499e-06, -2.826e-07, 1.0, 2.499e-06, -2.826e-07, 1.0, 2.499e-06, -2.826e-07, 1.0, 2.499e-06, -2.826e-07, 1.0, -0.001377, 7.96e-10, 1.0, -0.001377, 7.96e-10, 1.0, -0.001377, 7.96e-10, 1.0, -0.001377, 7.96e-10, 1.0, -2.64e-07, 8.389e-07, 1.0, -0.0009111, 8.389e-07, 1.0, -0.0009111, 8.389e-07, 1.0, -2.64e-07, 8.389e-07, 1.0, 1.407e-06, 3.181e-07, 1.0, 1.407e-06, 3.181e-07, 1.0, 1.407e-06, 3.181e-07, 1.0, 1.407e-06, 3.181e-07, 0.0, -1.57e-07, 1.0, -0.0009108, -1.57e-07, 1.0, -2.86e-10, -0.000911, 1.0, 0.0, -1.57e-07, 1.0, 0.0, 0.0, 1.0, 0.0, 0.0, 1.0, 0.0, 0.0, 1.0, 0.0, 0.0, 1.0, 0.0, 0.0, 1.0, 0.0, 0.0, 1.0, 0.0, 0.0, 1.0, 0.0, 0.0, 1.0, -1.0, 4.846e-07, 1.926e-14, -1.0, 4.847e-07, -0.0009108, -1.0, -0.0009103, 1.926e-14, -1.0, 4.846e-07, 1.926e-14, -1.0, -1.155e-06, -8.173e-14, -1.0, -1.155e-06, -8.173e-14, -1.0, -1.155e-06, -8.173e-14, -1.0, -1.155e-06, -8.173e-14, -1.0, 0.002872, 1.346e-10, -1.0, 0.002872, 1.346e-10, -1.0, 0.002872, 1.346e-10, -1.0, 0.002872, 1.346e-10, -2.621e-08, 0.0, -1.0, 0.0009083, -6.747e-05, -1.0, -2.656e-08, -0.0009108, -1.0, -2.621e-08, 0.0, -1.0, 0.0, 0.0, -1.0, 0.0, 0.0, -1.0, 0.0, 0.0, -1.0, 0.0, 0.0, -1.0, 0.0, 0.0, -1.0, 0.0, 0.0, -1.0, 0.0, 0.0, -1.0, 0.0, 0.0, -1.0, 1.0, -2.875e-07, 8.529e-10, 1.0, 1.793e-06, 0.0009108, 1.0, -0.0009111, 8.529e-10, 1.0, -2.875e-07, 8.529e-10, 1.0, 8.64e-07, -2.563e-09, 1.0, 8.64e-07, -2.563e-09, 1.0, 8.64e-07, -2.563e-09, 1.0, 8.64e-07, -2.563e-09, 1.0, -0.001376, 3.143e-06, 1.0, -0.001376, 3.143e-06, 1.0, -0.001376, 3.143e-06, 1.0, -0.001376, 3.143e-06, -2.846e-05, 1.0, 1.062e-08, -2.846e-05, 1.0, 1.062e-08, -2.846e-05, 1.0, 1.062e-08, -2.846e-05, 1.0, 1.062e-08, -2.846e-05, 1.0, 1.062e-08, -2.846e-05, 1.0, 1.062e-08, -2.846e-05, 1.0, 1.062e-08, -2.846e-05, 1.0, 1.062e-08, -2.846e-05, 1.0, 1.062e-08, -2.846e-05, 1.0, 1.062e-08, -2.846e-05, 1.0, 1.062e-08, -2.846e-05, 1.0, 1.062e-08, 0.0004772, 1.0, -0.001546, 1.107e-07, -3.851e-09, 1.0, 1.107e-07, -3.851e-09, 1.0, 1.107e-07, -3.851e-09, 1.0, 1.107e-07, -3.851e-09, 1.0, 0.0, 0.0, 1.0, 0.0, 0.0, 1.0, 0.0, 0.0, 1.0, 0.0, 0.0, 1.0, -4.476e-08, 0.7692, 0.639, -4.476e-08, 0.7692, 0.639, -4.476e-08, 0.7692, 0.639, -4.476e-08, 0.7692, 0.639, -1.452e-08, -0.7966, 0.6045, -1.452e-08, -0.7966, 0.6045, -1.452e-08, -0.7966, 0.6045, -1.452e-08, -0.7966, 0.6045, 0.6385, -0.000911, 0.7697, 0.6385, -1.313e-07, 0.7697, 0.6385, -1.313e-07, 0.7697, 0.6378, 0.000397, 0.7702, -0.6919, -3.742e-09, 0.722, -0.6925, -0.0004457, 0.7214, -0.6919, -0.0009588, 0.722, -0.6919, -3.742e-09, 0.722, -0.006874, 1.417e-09, 1.0, -0.007783, 5.838e-05, 1.0, -0.006874, -0.0008629, 1.0, -0.006874, 1.417e-09, 1.0, -0.006881, -6.525e-05, 1.0, -0.006881, -6.525e-05, 1.0, -0.006881, -6.525e-05, 1.0, -0.006881, -6.525e-05, 1.0, -0.006878, 9.351e-05, 1.0, -0.006878, 9.351e-05, 1.0, -0.006878, 9.351e-05, 1.0, -0.006878, 9.351e-05, 1.0, 1.0, 5.971e-08, -0.0003472, 1.0, 5.971e-08, -0.0003472, 1.0, 5.971e-08, -0.0003472, 1.0, 5.971e-08, -0.0003472, -7.538e-08, 0.9479, 0.3185, -7.538e-08, 0.9479, 0.3185, -7.538e-08, 0.9479, 0.3185, -7.538e-08, 0.9479, 0.3185, 7.777e-08, -1.0, 0.003465, 7.777e-08, -1.0, 0.003465, 7.777e-08, -1.0, 0.003465, 7.777e-08, -1.0, 0.003465, -1.0, -2.597e-08, 0.008633, -1.0, -2.597e-08, 0.008633, -1.0, -2.597e-08, 0.008633, -1.0, -2.597e-08, 0.008633, 0.0, 0.0, -1.0, 0.0, 0.0, -1.0, 0.0, 0.0, -1.0, 0.0, 0.0, -1.0, 0.0, 0.0, -1.0, 0.0, 0.0, -1.0, 0.0, 0.0, -1.0, 0.0, 0.0, -1.0, 0.0, 0.0, -1.0, 0.0009108, 0.0, -1.0, -2.86e-10, -0.0009108, -1.0, 0.0, 0.0, -1.0])] * 3)])

# ---- objects
ob_floor_mesh = bpy.data.objects.new('floor_mesh', me_floor_mesh_001)
ob_window_mesh = bpy.data.objects.new('window_mesh', me_inner_wallinner1_window)

# ---- transforms, parenting, visibility, modifiers, constraints
ob_floor_mesh.location = (0.0, 0.0, 0.0)
ob_floor_mesh.rotation_euler = (1.571, -0.0, 0.0)
ob_window_mesh.location = (0.0, 0.0, 0.0)
ob_window_mesh.rotation_euler = (1.571, -0.0, 0.0)

# ---- collection membership
col_collection.objects.link(ob_floor_mesh)
col_collection.objects.link(ob_window_mesh)

# ---- scene / render settings (as saved in the file)
scene.frame_start = 1; scene.frame_end = 250; scene.frame_set(1)
scene.render.engine = 'BLENDER_EEVEE_NEXT'
scene.cycles.sampling_pattern = 'TABULATED_SOBOL'
scene.view_settings.view_transform = 'Filmic'
scene.unit_settings.scale_length = 0.01
bpy.context.view_layer.update()

# ---- added for rendering (the .blend has no active camera and no usable light): camera, sun
cam_auto = bpy.data.cameras.new('AutoCamera')
cam_auto.lens = 50.0
cam_auto.sensor_width = 36.0
cam_auto.clip_end = 16418.8
ob_auto_camera = bpy.data.objects.new('AutoCamera', cam_auto)
scene.collection.objects.link(ob_auto_camera)
ob_auto_camera.location = (1014.29, -1261.27, 886.59)
ob_auto_camera.rotation_euler = (1.09748, -7.21219e-08, 0.694738)
scene.camera = ob_auto_camera
light_auto_sun = bpy.data.lights.new('AutoSun', 'SUN')
light_auto_sun.energy = 3.0
light_auto_sun.angle = 0.0523599
ob_auto_sun = bpy.data.objects.new('AutoSun', light_auto_sun)
scene.collection.objects.link(ob_auto_sun)
ob_auto_sun.rotation_euler = (0.872665, 0.174533, 0.523599)
bpy.context.view_layer.update()
